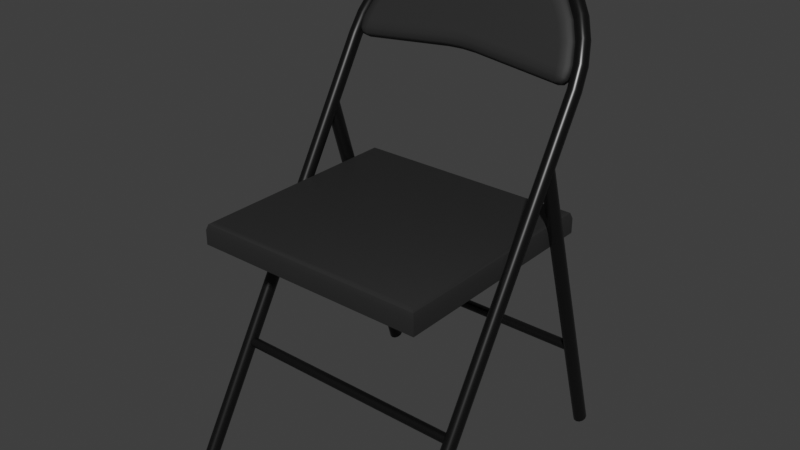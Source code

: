 # Source: trombone.blend  (saved by Blender 2.91.10; exported with 4.5.12 LTS)
import bpy
from mathutils import Matrix  # noqa: F401  (used for matrix-valued properties, if any)

bpy.ops.wm.read_factory_settings(use_empty=True)
scene = bpy.context.scene
scene.name = 'Scene'

# ---- collections
col_geometry = bpy.data.collections.new('Geometry'); scene.collection.children.link(col_geometry)
col_light = bpy.data.collections.new('Light'); scene.collection.children.link(col_light)
col_camera = bpy.data.collections.new('Camera'); scene.collection.children.link(col_camera)

# ---- materials (node trees are filled in below, after node groups)
mat_chair_top = bpy.data.materials.new('chair_top')
mat_chair_top.use_transparent_shadow = False
mat_chair_frame = bpy.data.materials.new('chair_frame')
mat_chair_frame.use_transparent_shadow = False

# ---- node groups
ng_auto_smooth = bpy.data.node_groups.new('Auto Smooth', 'GeometryNodeTree')
_s = ng_auto_smooth.interface.new_socket(name='Geometry', in_out='OUTPUT', socket_type='NodeSocketGeometry')
_s = ng_auto_smooth.interface.new_socket(name='Geometry', in_out='INPUT', socket_type='NodeSocketGeometry')
_s = ng_auto_smooth.interface.new_socket(name='Angle', in_out='INPUT', socket_type='NodeSocketFloat')
_s.subtype = 'ANGLE'
_s.min_value = 0.0
_s.max_value = 3.142
ng_auto_smooth.is_modifier = True
_N = ng_auto_smooth.nodes; _L = ng_auto_smooth.links
n0 = _N.new('NodeGroupOutput'); n0.name = 'Group Output'; n0.location = (480, -100)
n1 = _N.new('NodeGroupInput'); n1.name = 'Group Input'; n1.location = (-420, -300)
n2 = _N.new('NodeGroupInput'); n2.name = 'Group Input.001'; n2.location = (-60, -100)
n3 = _N.new('GeometryNodeSetShadeSmooth'); n3.name = 'Set Shade Smooth'; n3.location = (120, -100)
n3.domain = 'EDGE'
n4 = _N.new('GeometryNodeSetShadeSmooth'); n4.name = 'Set Shade Smooth.001'; n4.location = (300, -100)
n5 = _N.new('GeometryNodeInputMeshEdgeAngle'); n5.name = 'Edge Angle'; n5.location = (-420, -220)
n6 = _N.new('GeometryNodeInputEdgeSmooth'); n6.name = 'Is Edge Smooth'; n6.location = (-60, -160)
n7 = _N.new('GeometryNodeInputShadeSmooth'); n7.name = 'Is Face Smooth'; n7.location = (-240, -340)
n8 = _N.new('FunctionNodeBooleanMath'); n8.name = 'Boolean Math'; n8.location = (-60, -220)
n9 = _N.new('FunctionNodeCompare'); n9.name = 'Compare'; n9.location = (-240, -180)
n9.operation = 'LESS_EQUAL'
_L.new(n5.outputs[0], n9.inputs[0])
_L.new(n4.outputs[0], n0.inputs[0])
_L.new(n1.outputs[1], n9.inputs[1])
_L.new(n9.outputs[0], n8.inputs[0])
_L.new(n7.outputs[0], n8.inputs[1])
_L.new(n2.outputs[0], n3.inputs[0])
_L.new(n6.outputs[0], n3.inputs[1])
_L.new(n3.outputs[0], n4.inputs[0])
_L.new(n8.outputs[0], n3.inputs[2])
n0.is_active_output = True

# ---- material node trees
mat_chair_top.use_nodes = True; mat_chair_top.node_tree.nodes.clear()
_N = mat_chair_top.node_tree.nodes; _L = mat_chair_top.node_tree.links
n0 = _N.new('ShaderNodeBsdfPrincipled'); n0.name = 'Principled BSDF'; n0.location = (10, 300)
n0.distribution = 'GGX'
n0.subsurface_method = 'BURLEY'
n0.inputs[0].default_value = (0.01382, 0.01382, 0.01382, 1.0)
n0.inputs[2].default_value = 0.6852
n0.inputs[3].default_value = 1.45
n0.inputs[27].default_value = (0.0, 0.0, 0.0, 1.0)
n0.inputs[28].default_value = 1.0
n1 = _N.new('ShaderNodeOutputMaterial'); n1.name = 'Material Output'; n1.location = (300, 300)
_L.new(n0.outputs[0], n1.inputs[0])
n1.is_active_output = True
mat_chair_frame.use_nodes = True; mat_chair_frame.node_tree.nodes.clear()
_N = mat_chair_frame.node_tree.nodes; _L = mat_chair_frame.node_tree.links
n0 = _N.new('ShaderNodeBsdfPrincipled'); n0.name = 'Principled BSDF'; n0.location = (10, 300)
n0.distribution = 'GGX'
n0.subsurface_method = 'BURLEY'
n0.inputs[0].default_value = (0.003935, 0.003935, 0.003935, 1.0)
n0.inputs[2].default_value = 0.3056
n0.inputs[3].default_value = 1.45
n0.inputs[27].default_value = (0.0, 0.0, 0.0, 1.0)
n0.inputs[28].default_value = 1.0
n1 = _N.new('ShaderNodeOutputMaterial'); n1.name = 'Material Output'; n1.location = (300, 300)
_L.new(n0.outputs[0], n1.inputs[0])
n1.is_active_output = True

# ---- world
world_world = bpy.data.worlds.new('World'); scene.world = world_world
world_world.use_nodes = True; world_world.node_tree.nodes.clear()
_N = world_world.node_tree.nodes; _L = world_world.node_tree.links
n0 = _N.new('ShaderNodeOutputWorld'); n0.name = 'World Output'; n0.location = (300, 300)
n1 = _N.new('ShaderNodeTexCoord'); n1.name = 'Texture Coordinate'; n1.location = (-881, 351)
n2 = _N.new('ShaderNodeMapping'); n2.name = 'Mapping'; n2.location = (-681, 368)
n2.width = 240
n3 = _N.new('ShaderNodeTexEnvironment'); n3.name = 'Environment Texture'; n3.location = (-381, 339)
n4 = _N.new('ShaderNodeBackground'); n4.name = 'Background'; n4.location = (10, 300)
n4.inputs[0].default_value = (0.04203, 0.04203, 0.04203, 1.0)
_L.new(n4.outputs[0], n0.inputs[0])
_L.new(n2.outputs[0], n3.inputs[0])
_L.new(n1.outputs[0], n2.inputs[0])
n0.is_active_output = True
world_world.color = (0.05088, 0.05088, 0.05088)
world_world.use_sun_shadow = False
world_world.sun_shadow_jitter_overblur = 0.0

# ---- meshes
me_cube_001 = bpy.data.meshes.new('Cube.001')
me_cube_001.from_pydata([(-0.4696, -0.5643, -0.0528), (-0.4696, 0.4229, -0.0528), (0.4696, -0.5643, -0.0528), (0.4696, 0.4229, -0.0528), (-0.4445, -0.5392, 0.04543), (-0.4696, -0.5643, 0.01064), (-0.4623, -0.5569, 0.03524), (-0.4445, 0.3977, 0.04543), (-0.4696, 0.4229, 0.01064), (-0.4623, 0.4155, 0.03524), (0.4445, -0.5392, 0.04543), (0.4696, -0.5643, 0.01064), (0.4623, -0.5569, 0.03524), (0.4445, 0.3977, 0.04543), (0.4696, 0.4229, 0.01064), (0.4623, 0.4155, 0.03524)], [], [(13, 7, 4, 10), (3, 14, 11, 2), (0, 5, 8, 1), (1, 3, 2, 0), (1, 8, 14, 3), (4, 7, 9, 6), (6, 9, 8, 5), (7, 13, 15, 9), (9, 15, 14, 8), (13, 10, 12, 15), (15, 12, 11, 14), (10, 4, 6, 12), (12, 6, 5, 11), (2, 11, 5, 0)])
me_cube_001.polygons.foreach_set('use_smooth', [True] * 14)
_uv = me_cube_001.uv_layers.new(name='UVMap')
_uv.uv.foreach_set('vector', [0.6317, 0.5057, 0.8683, 0.5057, 0.8683, 0.7443, 0.6317, 0.7443, 0.375, 0.5, 0.5365, 0.5, 0.5365, 0.75, 0.375, 0.75, 0.375, 0.0, 0.5365, 0.0, 0.5365, 0.25, 0.375, 0.25, 0.125, 0.5, 0.375, 0.5, 0.375, 0.75, 0.125, 0.75, 0.375, 0.25, 0.5365, 0.25, 0.5365, 0.5, 0.375, 0.5, 0.8683, 0.7443, 0.8683, 0.5057, 0.875, 0.5017, 0.875, 0.7483, 0.625, 0.001665, 0.625, 0.2483, 0.5365, 0.25, 0.5365, 0.0, 0.8683, 0.5057, 0.6317, 0.5057, 0.627, 0.5, 0.873, 0.5, 0.625, 0.252, 0.625, 0.498, 0.5365, 0.5, 0.5365, 0.25, 0.6317, 0.5057, 0.6317, 0.7443, 0.625, 0.7483, 0.625, 0.5017, 0.625, 0.5017, 0.625, 0.7483, 0.5365, 0.75, 0.5365, 0.5, 0.6317, 0.7443, 0.8683, 0.7443, 0.873, 0.75, 0.627, 0.75, 0.625, 0.752, 0.625, 0.998, 0.5365, 1.0, 0.5365, 0.75, 0.375, 0.75, 0.5365, 0.75, 0.5365, 1.0, 0.375, 1.0])
me_cube_001.materials.append(mat_chair_top)
me_cube_001.use_remesh_fix_poles = True
me_cube_001.use_remesh_preserve_attributes = False
me_cube_001.use_mirror_vertex_groups = False
me_cube_001.update()
me_cylinder_003 = bpy.data.meshes.new('Cylinder.003')
me_cylinder_003.from_pydata([(0.6116, 0.02513, -1.207), (0.6274, 0.02087, -1.207), (0.6391, 0.00926, -1.207), (0.6433, -0.006606, -1.207), (0.6391, -0.02247, -1.207), (0.6274, -0.03409, -1.207), (0.6116, -0.03834, -1.207), (0.5957, -0.03409, -1.207), (0.5841, -0.02247, -1.207), (0.5798, -0.006606, -1.207), (0.5841, 0.00926, -1.207), (0.5957, 0.02087, -1.207), (0.5841, 0.00926, 0.6642), (0.6116, 0.02513, 0.6642), (0.6274, 0.02087, 0.6642), (0.6391, 0.00926, 0.6642), (0.6116, -0.03834, 0.6642), (0.5957, 0.02087, 0.6642), (0.6433, -0.006606, 0.6642), (0.6391, -0.02247, 0.6642), (0.6274, -0.03409, 0.6642), (0.5957, -0.03409, 0.6642), (0.5841, -0.02247, 0.6642), (0.5798, -0.006606, 0.6642), (0.6026, 0.02338, 0.7569), (0.6181, 0.01907, 0.7599), (0.6295, 0.007417, 0.7622), (0.6336, -0.008464, 0.763), (0.6293, -0.02431, 0.7622), (0.6179, -0.03589, 0.7599), (0.6023, -0.04008, 0.7568), (0.5868, -0.03577, 0.7537), (0.5754, -0.02411, 0.7515), (0.5713, -0.008232, 0.7507), (0.5756, 0.007618, 0.7515), (0.587, 0.01919, 0.7538), (0.5757, 0.02171, 0.846), (0.5903, 0.01734, 0.852), (0.6009, 0.005644, 0.8564), (0.6047, -0.01025, 0.8581), (0.6007, -0.02609, 0.8564), (0.5899, -0.03762, 0.8519), (0.5752, -0.04175, 0.8459), (0.5606, -0.03739, 0.8398), (0.5499, -0.02569, 0.8354), (0.5461, -0.009795, 0.8338), (0.5501, 0.00604, 0.8354), (0.561, 0.01757, 0.8399), (0.5319, 0.02016, 0.9281), (0.545, 0.01575, 0.9369), (0.5546, 0.00401, 0.9433), (0.5579, -0.0119, 0.9456), (0.5542, -0.02772, 0.9432), (0.5444, -0.03921, 0.9367), (0.5312, -0.0433, 0.9279), (0.5181, -0.03888, 0.9191), (0.5085, -0.02715, 0.9127), (0.5052, -0.01124, 0.9104), (0.5089, 0.004584, 0.9128), (0.5186, 0.01608, 0.9193), (0.4729, 0.01881, 1.0), (0.4841, 0.01435, 1.011), (0.4921, 0.002578, 1.019), (0.4949, -0.01334, 1.022), (0.4917, -0.02915, 1.019), (0.4833, -0.04061, 1.011), (0.4721, -0.04465, 0.9998), (0.4609, -0.04019, 0.9886), (0.4528, -0.02842, 0.9804), (0.45, -0.0125, 0.9775), (0.4533, 0.003308, 0.9806), (0.4616, 0.01477, 0.9889), (0.401, 0.01769, 1.059), (0.4098, 0.0132, 1.072), (0.416, 0.001402, 1.082), (0.4182, -0.01453, 1.085), (0.4155, -0.03032, 1.082), (0.4089, -0.04176, 1.072), (0.4, -0.04576, 1.059), (0.3913, -0.04126, 1.046), (0.385, -0.02947, 1.036), (0.3829, -0.01354, 1.033), (0.3855, 0.002261, 1.036), (0.3921, 0.01369, 1.046), (0.319, 0.01687, 1.103), (0.325, 0.01234, 1.118), (0.3292, 0.0005276, 1.128), (0.3306, -0.01541, 1.132), (0.3287, -0.0312, 1.128), (0.324, -0.04261, 1.117), (0.3179, -0.04658, 1.102), (0.3119, -0.04206, 1.088), (0.3076, -0.03024, 1.077), (0.3063, -0.01431, 1.074), (0.3082, 0.001482, 1.078), (0.3128, 0.01289, 1.089), (0.2299, 0.01636, 1.13), (0.2329, 0.01181, 1.146), (0.235, -1.124e-05, 1.157), (0.2355, -0.01595, 1.161), (0.2344, -0.03173, 1.157), (0.2319, -0.04313, 1.145), (0.2288, -0.04709, 1.129), (0.2257, -0.04255, 1.114), (0.2237, -0.03072, 1.103), (0.2232, -0.01478, 1.099), (0.2243, 0.001002, 1.103), (0.2268, 0.0124, 1.115), (0.1373, 0.01618, 1.14), (0.1372, 0.01163, 1.155), (0.137, -0.000194, 1.167), (0.1367, -0.01613, 1.171), (0.1364, -0.03191, 1.166), (0.1362, -0.04331, 1.154), (0.1361, -0.04726, 1.138), (0.1362, -0.04271, 1.123), (0.1364, -0.03088, 1.111), (0.1367, -0.01494, 1.107), (0.137, 0.0008395, 1.112), (0.1372, 0.01223, 1.124), (-0.6116, 0.02513, -1.207), (-0.6274, 0.02087, -1.207), (-0.6391, 0.00926, -1.207), (-0.6433, -0.006606, -1.207), (-0.6391, -0.02247, -1.207), (-0.6274, -0.03409, -1.207), (-0.6116, -0.03834, -1.207), (-0.5957, -0.03409, -1.207), (-0.5841, -0.02247, -1.207), (-0.5798, -0.006606, -1.207), (-0.5841, 0.00926, -1.207), (-0.5957, 0.02087, -1.207), (-0.5841, 0.00926, 0.6642), (-0.6116, 0.02513, 0.6642), (-0.6274, 0.02087, 0.6642), (-0.6391, 0.00926, 0.6642), (-0.6116, -0.03834, 0.6642), (-0.5957, 0.02087, 0.6642), (-0.6433, -0.006606, 0.6642), (-0.6391, -0.02247, 0.6642), (-0.6274, -0.03409, 0.6642), (-0.5957, -0.03409, 0.6642), (-0.5841, -0.02247, 0.6642), (-0.5798, -0.006606, 0.6642), (-0.6026, 0.02338, 0.7569), (-0.6181, 0.01907, 0.7599), (-0.6295, 0.007417, 0.7622), (-0.6336, -0.008464, 0.763), (-0.6293, -0.02431, 0.7622), (-0.6179, -0.03589, 0.7599), (-0.6023, -0.04008, 0.7568), (-0.5868, -0.03577, 0.7537), (-0.5754, -0.02411, 0.7515), (-0.5713, -0.008232, 0.7507), (-0.5756, 0.007618, 0.7515), (-0.587, 0.01919, 0.7538), (-0.5757, 0.02171, 0.846), (-0.5903, 0.01734, 0.852), (-0.6009, 0.005644, 0.8564), (-0.6047, -0.01025, 0.8581), (-0.6007, -0.02609, 0.8564), (-0.5899, -0.03762, 0.8519), (-0.5752, -0.04175, 0.8459), (-0.5606, -0.03739, 0.8398), (-0.5499, -0.02569, 0.8354), (-0.5461, -0.009795, 0.8338), (-0.5501, 0.00604, 0.8354), (-0.561, 0.01757, 0.8399), (-0.5319, 0.02016, 0.9281), (-0.545, 0.01575, 0.9369), (-0.5546, 0.00401, 0.9433), (-0.5579, -0.0119, 0.9456), (-0.5542, -0.02772, 0.9432), (-0.5444, -0.03921, 0.9367), (-0.5312, -0.0433, 0.9279), (-0.5181, -0.03888, 0.9191), (-0.5085, -0.02715, 0.9127), (-0.5052, -0.01124, 0.9104), (-0.5089, 0.004584, 0.9128), (-0.5186, 0.01608, 0.9193), (-0.4729, 0.01881, 1.0), (-0.4841, 0.01435, 1.011), (-0.4921, 0.002578, 1.019), (-0.4949, -0.01334, 1.022), (-0.4917, -0.02915, 1.019), (-0.4833, -0.04061, 1.011), (-0.4721, -0.04465, 0.9998), (-0.4609, -0.04019, 0.9886), (-0.4528, -0.02842, 0.9804), (-0.45, -0.0125, 0.9775), (-0.4533, 0.003308, 0.9806), (-0.4616, 0.01477, 0.9889), (-0.401, 0.01769, 1.059), (-0.4098, 0.0132, 1.072), (-0.416, 0.001402, 1.082), (-0.4182, -0.01453, 1.085), (-0.4155, -0.03032, 1.082), (-0.4089, -0.04176, 1.072), (-0.4, -0.04576, 1.059), (-0.3913, -0.04126, 1.046), (-0.385, -0.02947, 1.036), (-0.3829, -0.01354, 1.033), (-0.3855, 0.002261, 1.036), (-0.3921, 0.01369, 1.046), (-0.319, 0.01687, 1.103), (-0.325, 0.01234, 1.118), (-0.3292, 0.0005276, 1.128), (-0.3306, -0.01541, 1.132), (-0.3287, -0.0312, 1.128), (-0.324, -0.04261, 1.117), (-0.3179, -0.04658, 1.102), (-0.3119, -0.04206, 1.088), (-0.3076, -0.03024, 1.077), (-0.3063, -0.01431, 1.074), (-0.3082, 0.001482, 1.078), (-0.3128, 0.01289, 1.089), (-0.2299, 0.01636, 1.13), (-0.2329, 0.01181, 1.146), (-0.235, -1.124e-05, 1.157), (-0.2355, -0.01595, 1.161), (-0.2344, -0.03173, 1.157), (-0.2319, -0.04313, 1.145), (-0.2288, -0.04709, 1.129), (-0.2257, -0.04255, 1.114), (-0.2237, -0.03072, 1.103), (-0.2232, -0.01478, 1.099), (-0.2243, 0.001002, 1.103), (-0.2268, 0.0124, 1.115), (-0.1373, 0.01618, 1.14), (-0.1372, 0.01163, 1.155), (-0.137, -0.000194, 1.167), (-0.1367, -0.01613, 1.171), (-0.1364, -0.03191, 1.166), (-0.1362, -0.04331, 1.154), (-0.1361, -0.04726, 1.138), (-0.1362, -0.04271, 1.123), (-0.1364, -0.03088, 1.111), (-0.1367, -0.01494, 1.107), (-0.137, 0.0008395, 1.112), (-0.1372, 0.01223, 1.124), (0.0, 0.01163, 1.155), (0.0, 0.01618, 1.14), (0.0, -0.000194, 1.167), (0.0, -0.01613, 1.171), (0.0, -0.03191, 1.166), (0.0, -0.04331, 1.154), (0.0, -0.04726, 1.138), (0.0, -0.04271, 1.123), (0.0, -0.03088, 1.111), (0.0, -0.01494, 1.107), (0.0, 0.0008395, 1.112), (0.0, 0.01223, 1.124), (0.6285, 0.01135, -0.6864), (-0.6285, 0.01135, -0.6864), (0.6285, 0.003416, -0.6786), (-0.6285, 0.003416, -0.6786), (0.6285, -0.007325, -0.6759), (-0.6285, -0.007325, -0.6759), (0.6285, -0.018, -0.6789), (-0.6285, -0.018, -0.6789), (0.6285, -0.02574, -0.6868), (-0.6285, -0.02574, -0.6868), (0.6285, -0.02847, -0.6976), (-0.6285, -0.02847, -0.6976), (0.6285, -0.02547, -0.7083), (-0.6285, -0.02547, -0.7083), (0.6285, -0.01754, -0.716), (-0.6285, -0.01754, -0.716), (0.6285, -0.006795, -0.7187), (-0.6285, -0.006795, -0.7187), (0.6285, 0.003875, -0.7157), (-0.6285, 0.003876, -0.7157), (0.6285, 0.01162, -0.7078), (-0.6285, 0.01162, -0.7078), (0.6285, 0.01435, -0.6971), (-0.6285, 0.01435, -0.6971)], [], [(0, 13, 14, 1), (1, 14, 15, 2), (2, 15, 18, 3), (3, 18, 19, 4), (4, 19, 20, 5), (5, 20, 16, 6), (6, 16, 21, 7), (7, 21, 22, 8), (8, 22, 23, 9), (9, 23, 12, 10), (10, 12, 17, 11), (11, 17, 13, 0), (0, 1, 2, 3, 4, 5, 6, 7, 8, 9, 10, 11), (22, 21, 31, 32), (25, 24, 36, 37), (20, 19, 28, 29), (13, 17, 35, 24), (15, 14, 25, 26), (23, 22, 32, 33), (16, 20, 29, 30), (18, 15, 26, 27), (12, 23, 33, 34), (21, 16, 30, 31), (19, 18, 27, 28), (17, 12, 34, 35), (14, 13, 24, 25), (47, 46, 58, 59), (32, 31, 43, 44), (29, 28, 40, 41), (24, 35, 47, 36), (26, 25, 37, 38), (33, 32, 44, 45), (30, 29, 41, 42), (27, 26, 38, 39), (34, 33, 45, 46), (31, 30, 42, 43), (28, 27, 39, 40), (35, 34, 46, 47), (52, 51, 63, 64), (37, 36, 48, 49), (44, 43, 55, 56), (41, 40, 52, 53), (36, 47, 59, 48), (38, 37, 49, 50), (45, 44, 56, 57), (42, 41, 53, 54), (39, 38, 50, 51), (46, 45, 57, 58), (43, 42, 54, 55), (40, 39, 51, 52), (64, 63, 75, 76), (59, 58, 70, 71), (49, 48, 60, 61), (56, 55, 67, 68), (53, 52, 64, 65), (48, 59, 71, 60), (50, 49, 61, 62), (57, 56, 68, 69), (54, 53, 65, 66), (51, 50, 62, 63), (58, 57, 69, 70), (55, 54, 66, 67), (79, 78, 90, 91), (71, 70, 82, 83), (61, 60, 72, 73), (68, 67, 79, 80), (65, 64, 76, 77), (60, 71, 83, 72), (62, 61, 73, 74), (69, 68, 80, 81), (66, 65, 77, 78), (63, 62, 74, 75), (70, 69, 81, 82), (67, 66, 78, 79), (91, 90, 102, 103), (76, 75, 87, 88), (83, 82, 94, 95), (73, 72, 84, 85), (80, 79, 91, 92), (77, 76, 88, 89), (72, 83, 95, 84), (74, 73, 85, 86), (81, 80, 92, 93), (78, 77, 89, 90), (75, 74, 86, 87), (82, 81, 93, 94), (106, 105, 117, 118), (88, 87, 99, 100), (95, 94, 106, 107), (85, 84, 96, 97), (92, 91, 103, 104), (89, 88, 100, 101), (84, 95, 107, 96), (86, 85, 97, 98), (93, 92, 104, 105), (90, 89, 101, 102), (87, 86, 98, 99), (94, 93, 105, 106), (111, 110, 242, 243), (103, 102, 114, 115), (100, 99, 111, 112), (107, 106, 118, 119), (97, 96, 108, 109), (104, 103, 115, 116), (101, 100, 112, 113), (96, 107, 119, 108), (98, 97, 109, 110), (105, 104, 116, 117), (102, 101, 113, 114), (99, 98, 110, 111), (118, 117, 249, 250), (115, 114, 246, 247), (112, 111, 243, 244), (119, 118, 250, 251), (109, 108, 241, 240), (116, 115, 247, 248), (113, 112, 244, 245), (108, 119, 251, 241), (110, 109, 240, 242), (117, 116, 248, 249), (114, 113, 245, 246), (120, 121, 134, 133), (121, 122, 135, 134), (122, 123, 138, 135), (123, 124, 139, 138), (124, 125, 140, 139), (125, 126, 136, 140), (126, 127, 141, 136), (127, 128, 142, 141), (128, 129, 143, 142), (129, 130, 132, 143), (130, 131, 137, 132), (131, 120, 133, 137), (120, 131, 130, 129, 128, 127, 126, 125, 124, 123, 122, 121), (142, 152, 151, 141), (145, 157, 156, 144), (140, 149, 148, 139), (133, 144, 155, 137), (135, 146, 145, 134), (143, 153, 152, 142), (136, 150, 149, 140), (138, 147, 146, 135), (132, 154, 153, 143), (141, 151, 150, 136), (139, 148, 147, 138), (137, 155, 154, 132), (134, 145, 144, 133), (167, 179, 178, 166), (152, 164, 163, 151), (149, 161, 160, 148), (144, 156, 167, 155), (146, 158, 157, 145), (153, 165, 164, 152), (150, 162, 161, 149), (147, 159, 158, 146), (154, 166, 165, 153), (151, 163, 162, 150), (148, 160, 159, 147), (155, 167, 166, 154), (172, 184, 183, 171), (157, 169, 168, 156), (164, 176, 175, 163), (161, 173, 172, 160), (156, 168, 179, 167), (158, 170, 169, 157), (165, 177, 176, 164), (162, 174, 173, 161), (159, 171, 170, 158), (166, 178, 177, 165), (163, 175, 174, 162), (160, 172, 171, 159), (184, 196, 195, 183), (179, 191, 190, 178), (169, 181, 180, 168), (176, 188, 187, 175), (173, 185, 184, 172), (168, 180, 191, 179), (170, 182, 181, 169), (177, 189, 188, 176), (174, 186, 185, 173), (171, 183, 182, 170), (178, 190, 189, 177), (175, 187, 186, 174), (199, 211, 210, 198), (191, 203, 202, 190), (181, 193, 192, 180), (188, 200, 199, 187), (185, 197, 196, 184), (180, 192, 203, 191), (182, 194, 193, 181), (189, 201, 200, 188), (186, 198, 197, 185), (183, 195, 194, 182), (190, 202, 201, 189), (187, 199, 198, 186), (211, 223, 222, 210), (196, 208, 207, 195), (203, 215, 214, 202), (193, 205, 204, 192), (200, 212, 211, 199), (197, 209, 208, 196), (192, 204, 215, 203), (194, 206, 205, 193), (201, 213, 212, 200), (198, 210, 209, 197), (195, 207, 206, 194), (202, 214, 213, 201), (226, 238, 237, 225), (208, 220, 219, 207), (215, 227, 226, 214), (205, 217, 216, 204), (212, 224, 223, 211), (209, 221, 220, 208), (204, 216, 227, 215), (206, 218, 217, 205), (213, 225, 224, 212), (210, 222, 221, 209), (207, 219, 218, 206), (214, 226, 225, 213), (231, 243, 242, 230), (223, 235, 234, 222), (220, 232, 231, 219), (227, 239, 238, 226), (217, 229, 228, 216), (224, 236, 235, 223), (221, 233, 232, 220), (216, 228, 239, 227), (218, 230, 229, 217), (225, 237, 236, 224), (222, 234, 233, 221), (219, 231, 230, 218), (240, 242, 243, 244, 245, 246, 247, 248, 249, 250, 251, 241), (238, 250, 249, 237), (235, 247, 246, 234), (232, 244, 243, 231), (239, 251, 250, 238), (229, 240, 241, 228), (236, 248, 247, 235), (233, 245, 244, 232), (228, 241, 251, 239), (230, 242, 240, 229), (237, 249, 248, 236), (234, 246, 245, 233), (252, 253, 255, 254), (254, 255, 257, 256), (256, 257, 259, 258), (258, 259, 261, 260), (260, 261, 263, 262), (262, 263, 265, 264), (264, 265, 267, 266), (266, 267, 269, 268), (268, 269, 271, 270), (270, 271, 273, 272), (272, 273, 275, 274), (274, 275, 253, 252)])
me_cylinder_003.polygons.foreach_set('use_smooth', [True] * 255)
_uv = me_cylinder_003.uv_layers.new(name='UVMap')
_uv.uv.foreach_set('vector', [1.0, 0.5, 1.0, 1.0, 0.9167, 1.0, 0.9167, 0.5, 0.9167, 0.5, 0.9167, 1.0, 0.8333, 1.0, 0.8333, 0.5, 0.8333, 0.5, 0.8333, 1.0, 0.75, 1.0, 0.75, 0.5, 0.75, 0.5, 0.75, 1.0, 0.6667, 1.0, 0.6667, 0.5, 0.6667, 0.5, 0.6667, 1.0, 0.5833, 1.0, 0.5833, 0.5, 0.5833, 0.5, 0.5833, 1.0, 0.5, 1.0, 0.5, 0.5, 0.5, 0.5, 0.5, 1.0, 0.4167, 1.0, 0.4167, 0.5, 0.4167, 0.5, 0.4167, 1.0, 0.3333, 1.0, 0.3333, 0.5, 0.3333, 0.5, 0.3333, 1.0, 0.25, 1.0, 0.25, 0.5, 0.25, 0.5, 0.25, 1.0, 0.1667, 1.0, 0.1667, 0.5, 0.1667, 0.5, 0.1667, 1.0, 0.08333, 1.0, 0.08333, 0.5, 0.08333, 0.5, 0.08333, 1.0, 7.451e-08, 1.0, 7.451e-08, 0.5, 0.75, 0.49, 0.87, 0.4578, 0.9578, 0.37, 0.99, 0.25, 0.9578, 0.13, 0.87, 0.04215, 0.75, 0.01, 0.63, 0.04215, 0.5422, 0.13, 0.51, 0.25, 0.5422, 0.37, 0.63, 0.4578, 0.3333, 1.0, 0.4167, 1.0, 0.4167, 1.0, 0.3333, 1.0, 0.9167, 1.0, 1.0, 1.0, 1.0, 1.0, 0.9167, 1.0, 0.5833, 1.0, 0.6667, 1.0, 0.6667, 1.0, 0.5833, 1.0, 7.451e-08, 1.0, 0.08333, 1.0, 0.08333, 1.0, 7.451e-08, 1.0, 0.8333, 1.0, 0.9167, 1.0, 0.9167, 1.0, 0.8333, 1.0, 0.25, 1.0, 0.3333, 1.0, 0.3333, 1.0, 0.25, 1.0, 0.5, 1.0, 0.5833, 1.0, 0.5833, 1.0, 0.5, 1.0, 0.75, 1.0, 0.8333, 1.0, 0.8333, 1.0, 0.75, 1.0, 0.1667, 1.0, 0.25, 1.0, 0.25, 1.0, 0.1667, 1.0, 0.4167, 1.0, 0.5, 1.0, 0.5, 1.0, 0.4167, 1.0, 0.6667, 1.0, 0.75, 1.0, 0.75, 1.0, 0.6667, 1.0, 0.08333, 1.0, 0.1667, 1.0, 0.1667, 1.0, 0.08333, 1.0, 0.9167, 1.0, 1.0, 1.0, 1.0, 1.0, 0.9167, 1.0, 0.08333, 1.0, 0.1667, 1.0, 0.1667, 1.0, 0.08333, 1.0, 0.3333, 1.0, 0.4167, 1.0, 0.4167, 1.0, 0.3333, 1.0, 0.5833, 1.0, 0.6667, 1.0, 0.6667, 1.0, 0.5833, 1.0, 7.451e-08, 1.0, 0.08333, 1.0, 0.08333, 1.0, 7.451e-08, 1.0, 0.8333, 1.0, 0.9167, 1.0, 0.9167, 1.0, 0.8333, 1.0, 0.25, 1.0, 0.3333, 1.0, 0.3333, 1.0, 0.25, 1.0, 0.5, 1.0, 0.5833, 1.0, 0.5833, 1.0, 0.5, 1.0, 0.75, 1.0, 0.8333, 1.0, 0.8333, 1.0, 0.75, 1.0, 0.1667, 1.0, 0.25, 1.0, 0.25, 1.0, 0.1667, 1.0, 0.4167, 1.0, 0.5, 1.0, 0.5, 1.0, 0.4167, 1.0, 0.6667, 1.0, 0.75, 1.0, 0.75, 1.0, 0.6667, 1.0, 0.08333, 1.0, 0.1667, 1.0, 0.1667, 1.0, 0.08333, 1.0, 0.6667, 1.0, 0.75, 1.0, 0.75, 1.0, 0.6667, 1.0, 0.9167, 1.0, 1.0, 1.0, 1.0, 1.0, 0.9167, 1.0, 0.3333, 1.0, 0.4167, 1.0, 0.4167, 1.0, 0.3333, 1.0, 0.5833, 1.0, 0.6667, 1.0, 0.6667, 1.0, 0.5833, 1.0, 7.451e-08, 1.0, 0.08333, 1.0, 0.08333, 1.0, 7.451e-08, 1.0, 0.8333, 1.0, 0.9167, 1.0, 0.9167, 1.0, 0.8333, 1.0, 0.25, 1.0, 0.3333, 1.0, 0.3333, 1.0, 0.25, 1.0, 0.5, 1.0, 0.5833, 1.0, 0.5833, 1.0, 0.5, 1.0, 0.75, 1.0, 0.8333, 1.0, 0.8333, 1.0, 0.75, 1.0, 0.1667, 1.0, 0.25, 1.0, 0.25, 1.0, 0.1667, 1.0, 0.4167, 1.0, 0.5, 1.0, 0.5, 1.0, 0.4167, 1.0, 0.6667, 1.0, 0.75, 1.0, 0.75, 1.0, 0.6667, 1.0, 0.6667, 1.0, 0.75, 1.0, 0.75, 1.0, 0.6667, 1.0, 0.08333, 1.0, 0.1667, 1.0, 0.1667, 1.0, 0.08333, 1.0, 0.9167, 1.0, 1.0, 1.0, 1.0, 1.0, 0.9167, 1.0, 0.3333, 1.0, 0.4167, 1.0, 0.4167, 1.0, 0.3333, 1.0, 0.5833, 1.0, 0.6667, 1.0, 0.6667, 1.0, 0.5833, 1.0, 7.451e-08, 1.0, 0.08333, 1.0, 0.08333, 1.0, 7.451e-08, 1.0, 0.8333, 1.0, 0.9167, 1.0, 0.9167, 1.0, 0.8333, 1.0, 0.25, 1.0, 0.3333, 1.0, 0.3333, 1.0, 0.25, 1.0, 0.5, 1.0, 0.5833, 1.0, 0.5833, 1.0, 0.5, 1.0, 0.75, 1.0, 0.8333, 1.0, 0.8333, 1.0, 0.75, 1.0, 0.1667, 1.0, 0.25, 1.0, 0.25, 1.0, 0.1667, 1.0, 0.4167, 1.0, 0.5, 1.0, 0.5, 1.0, 0.4167, 1.0, 0.4167, 1.0, 0.5, 1.0, 0.5, 1.0, 0.4167, 1.0, 0.08333, 1.0, 0.1667, 1.0, 0.1667, 1.0, 0.08333, 1.0, 0.9167, 1.0, 1.0, 1.0, 1.0, 1.0, 0.9167, 1.0, 0.3333, 1.0, 0.4167, 1.0, 0.4167, 1.0, 0.3333, 1.0, 0.5833, 1.0, 0.6667, 1.0, 0.6667, 1.0, 0.5833, 1.0, 7.451e-08, 1.0, 0.08333, 1.0, 0.08333, 1.0, 7.451e-08, 1.0, 0.8333, 1.0, 0.9167, 1.0, 0.9167, 1.0, 0.8333, 1.0, 0.25, 1.0, 0.3333, 1.0, 0.3333, 1.0, 0.25, 1.0, 0.5, 1.0, 0.5833, 1.0, 0.5833, 1.0, 0.5, 1.0, 0.75, 1.0, 0.8333, 1.0, 0.8333, 1.0, 0.75, 1.0, 0.1667, 1.0, 0.25, 1.0, 0.25, 1.0, 0.1667, 1.0, 0.4167, 1.0, 0.5, 1.0, 0.5, 1.0, 0.4167, 1.0, 0.4167, 1.0, 0.5, 1.0, 0.5, 1.0, 0.4167, 1.0, 0.6667, 1.0, 0.75, 1.0, 0.75, 1.0, 0.6667, 1.0, 0.08333, 1.0, 0.1667, 1.0, 0.1667, 1.0, 0.08333, 1.0, 0.9167, 1.0, 1.0, 1.0, 1.0, 1.0, 0.9167, 1.0, 0.3333, 1.0, 0.4167, 1.0, 0.4167, 1.0, 0.3333, 1.0, 0.5833, 1.0, 0.6667, 1.0, 0.6667, 1.0, 0.5833, 1.0, 7.451e-08, 1.0, 0.08333, 1.0, 0.08333, 1.0, 7.451e-08, 1.0, 0.8333, 1.0, 0.9167, 1.0, 0.9167, 1.0, 0.8333, 1.0, 0.25, 1.0, 0.3333, 1.0, 0.3333, 1.0, 0.25, 1.0, 0.5, 1.0, 0.5833, 1.0, 0.5833, 1.0, 0.5, 1.0, 0.75, 1.0, 0.8333, 1.0, 0.8333, 1.0, 0.75, 1.0, 0.1667, 1.0, 0.25, 1.0, 0.25, 1.0, 0.1667, 1.0, 0.1667, 1.0, 0.25, 1.0, 0.25, 1.0, 0.1667, 1.0, 0.6667, 1.0, 0.75, 1.0, 0.75, 1.0, 0.6667, 1.0, 0.08333, 1.0, 0.1667, 1.0, 0.1667, 1.0, 0.08333, 1.0, 0.9167, 1.0, 1.0, 1.0, 1.0, 1.0, 0.9167, 1.0, 0.3333, 1.0, 0.4167, 1.0, 0.4167, 1.0, 0.3333, 1.0, 0.5833, 1.0, 0.6667, 1.0, 0.6667, 1.0, 0.5833, 1.0, 7.451e-08, 1.0, 0.08333, 1.0, 0.08333, 1.0, 7.451e-08, 1.0, 0.8333, 1.0, 0.9167, 1.0, 0.9167, 1.0, 0.8333, 1.0, 0.25, 1.0, 0.3333, 1.0, 0.3333, 1.0, 0.25, 1.0, 0.5, 1.0, 0.5833, 1.0, 0.5833, 1.0, 0.5, 1.0, 0.75, 1.0, 0.8333, 1.0, 0.8333, 1.0, 0.75, 1.0, 0.1667, 1.0, 0.25, 1.0, 0.25, 1.0, 0.1667, 1.0, 0.75, 1.0, 0.8333, 1.0, 0.8333, 1.0, 0.75, 1.0, 0.4167, 1.0, 0.5, 1.0, 0.5, 1.0, 0.4167, 1.0, 0.6667, 1.0, 0.75, 1.0, 0.75, 1.0, 0.6667, 1.0, 0.08333, 1.0, 0.1667, 1.0, 0.1667, 1.0, 0.08333, 1.0, 0.9167, 1.0, 1.0, 1.0, 1.0, 1.0, 0.9167, 1.0, 0.3333, 1.0, 0.4167, 1.0, 0.4167, 1.0, 0.3333, 1.0, 0.5833, 1.0, 0.6667, 1.0, 0.6667, 1.0, 0.5833, 1.0, 7.451e-08, 1.0, 0.08333, 1.0, 0.08333, 1.0, 7.451e-08, 1.0, 0.8333, 1.0, 0.9167, 1.0, 0.9167, 1.0, 0.8333, 1.0, 0.25, 1.0, 0.3333, 1.0, 0.3333, 1.0, 0.25, 1.0, 0.5, 1.0, 0.5833, 1.0, 0.5833, 1.0, 0.5, 1.0, 0.75, 1.0, 0.8333, 1.0, 0.8333, 1.0, 0.75, 1.0, 0.1667, 1.0, 0.25, 1.0, 0.25, 1.0, 0.1667, 1.0, 0.4167, 1.0, 0.5, 1.0, 0.5, 1.0, 0.4167, 1.0, 0.6667, 1.0, 0.75, 1.0, 0.75, 1.0, 0.6667, 1.0, 0.08333, 1.0, 0.1667, 1.0, 0.1667, 1.0, 0.08333, 1.0, 0.9167, 1.0, 1.0, 1.0, 1.0, 1.0, 0.9167, 1.0, 0.3333, 1.0, 0.4167, 1.0, 0.4167, 1.0, 0.3333, 1.0, 0.5833, 1.0, 0.6667, 1.0, 0.6667, 1.0, 0.5833, 1.0, 7.451e-08, 1.0, 0.08333, 1.0, 0.08333, 1.0, 7.451e-08, 1.0, 0.8333, 1.0, 0.9167, 1.0, 0.9167, 1.0, 0.8333, 1.0, 0.25, 1.0, 0.3333, 1.0, 0.3333, 1.0, 0.25, 1.0, 0.5, 1.0, 0.5833, 1.0, 0.5833, 1.0, 0.5, 1.0, 1.0, 0.5, 0.9167, 0.5, 0.9167, 1.0, 1.0, 1.0, 0.9167, 0.5, 0.8333, 0.5, 0.8333, 1.0, 0.9167, 1.0, 0.8333, 0.5, 0.75, 0.5, 0.75, 1.0, 0.8333, 1.0, 0.75, 0.5, 0.6667, 0.5, 0.6667, 1.0, 0.75, 1.0, 0.6667, 0.5, 0.5833, 0.5, 0.5833, 1.0, 0.6667, 1.0, 0.5833, 0.5, 0.5, 0.5, 0.5, 1.0, 0.5833, 1.0, 0.5, 0.5, 0.4167, 0.5, 0.4167, 1.0, 0.5, 1.0, 0.4167, 0.5, 0.3333, 0.5, 0.3333, 1.0, 0.4167, 1.0, 0.3333, 0.5, 0.25, 0.5, 0.25, 1.0, 0.3333, 1.0, 0.25, 0.5, 0.1667, 0.5, 0.1667, 1.0, 0.25, 1.0, 0.1667, 0.5, 0.08333, 0.5, 0.08333, 1.0, 0.1667, 1.0, 0.08333, 0.5, 7.451e-08, 0.5, 7.451e-08, 1.0, 0.08333, 1.0, 0.75, 0.49, 0.63, 0.4578, 0.5422, 0.37, 0.51, 0.25, 0.5422, 0.13, 0.63, 0.04215, 0.75, 0.01, 0.87, 0.04215, 0.9578, 0.13, 0.99, 0.25, 0.9578, 0.37, 0.87, 0.4578, 0.3333, 1.0, 0.3333, 1.0, 0.4167, 1.0, 0.4167, 1.0, 0.9167, 1.0, 0.9167, 1.0, 1.0, 1.0, 1.0, 1.0, 0.5833, 1.0, 0.5833, 1.0, 0.6667, 1.0, 0.6667, 1.0, 7.451e-08, 1.0, 7.451e-08, 1.0, 0.08333, 1.0, 0.08333, 1.0, 0.8333, 1.0, 0.8333, 1.0, 0.9167, 1.0, 0.9167, 1.0, 0.25, 1.0, 0.25, 1.0, 0.3333, 1.0, 0.3333, 1.0, 0.5, 1.0, 0.5, 1.0, 0.5833, 1.0, 0.5833, 1.0, 0.75, 1.0, 0.75, 1.0, 0.8333, 1.0, 0.8333, 1.0, 0.1667, 1.0, 0.1667, 1.0, 0.25, 1.0, 0.25, 1.0, 0.4167, 1.0, 0.4167, 1.0, 0.5, 1.0, 0.5, 1.0, 0.6667, 1.0, 0.6667, 1.0, 0.75, 1.0, 0.75, 1.0, 0.08333, 1.0, 0.08333, 1.0, 0.1667, 1.0, 0.1667, 1.0, 0.9167, 1.0, 0.9167, 1.0, 1.0, 1.0, 1.0, 1.0, 0.08333, 1.0, 0.08333, 1.0, 0.1667, 1.0, 0.1667, 1.0, 0.3333, 1.0, 0.3333, 1.0, 0.4167, 1.0, 0.4167, 1.0, 0.5833, 1.0, 0.5833, 1.0, 0.6667, 1.0, 0.6667, 1.0, 7.451e-08, 1.0, 7.451e-08, 1.0, 0.08333, 1.0, 0.08333, 1.0, 0.8333, 1.0, 0.8333, 1.0, 0.9167, 1.0, 0.9167, 1.0, 0.25, 1.0, 0.25, 1.0, 0.3333, 1.0, 0.3333, 1.0, 0.5, 1.0, 0.5, 1.0, 0.5833, 1.0, 0.5833, 1.0, 0.75, 1.0, 0.75, 1.0, 0.8333, 1.0, 0.8333, 1.0, 0.1667, 1.0, 0.1667, 1.0, 0.25, 1.0, 0.25, 1.0, 0.4167, 1.0, 0.4167, 1.0, 0.5, 1.0, 0.5, 1.0, 0.6667, 1.0, 0.6667, 1.0, 0.75, 1.0, 0.75, 1.0, 0.08333, 1.0, 0.08333, 1.0, 0.1667, 1.0, 0.1667, 1.0, 0.6667, 1.0, 0.6667, 1.0, 0.75, 1.0, 0.75, 1.0, 0.9167, 1.0, 0.9167, 1.0, 1.0, 1.0, 1.0, 1.0, 0.3333, 1.0, 0.3333, 1.0, 0.4167, 1.0, 0.4167, 1.0, 0.5833, 1.0, 0.5833, 1.0, 0.6667, 1.0, 0.6667, 1.0, 7.451e-08, 1.0, 7.451e-08, 1.0, 0.08333, 1.0, 0.08333, 1.0, 0.8333, 1.0, 0.8333, 1.0, 0.9167, 1.0, 0.9167, 1.0, 0.25, 1.0, 0.25, 1.0, 0.3333, 1.0, 0.3333, 1.0, 0.5, 1.0, 0.5, 1.0, 0.5833, 1.0, 0.5833, 1.0, 0.75, 1.0, 0.75, 1.0, 0.8333, 1.0, 0.8333, 1.0, 0.1667, 1.0, 0.1667, 1.0, 0.25, 1.0, 0.25, 1.0, 0.4167, 1.0, 0.4167, 1.0, 0.5, 1.0, 0.5, 1.0, 0.6667, 1.0, 0.6667, 1.0, 0.75, 1.0, 0.75, 1.0, 0.6667, 1.0, 0.6667, 1.0, 0.75, 1.0, 0.75, 1.0, 0.08333, 1.0, 0.08333, 1.0, 0.1667, 1.0, 0.1667, 1.0, 0.9167, 1.0, 0.9167, 1.0, 1.0, 1.0, 1.0, 1.0, 0.3333, 1.0, 0.3333, 1.0, 0.4167, 1.0, 0.4167, 1.0, 0.5833, 1.0, 0.5833, 1.0, 0.6667, 1.0, 0.6667, 1.0, 7.451e-08, 1.0, 7.451e-08, 1.0, 0.08333, 1.0, 0.08333, 1.0, 0.8333, 1.0, 0.8333, 1.0, 0.9167, 1.0, 0.9167, 1.0, 0.25, 1.0, 0.25, 1.0, 0.3333, 1.0, 0.3333, 1.0, 0.5, 1.0, 0.5, 1.0, 0.5833, 1.0, 0.5833, 1.0, 0.75, 1.0, 0.75, 1.0, 0.8333, 1.0, 0.8333, 1.0, 0.1667, 1.0, 0.1667, 1.0, 0.25, 1.0, 0.25, 1.0, 0.4167, 1.0, 0.4167, 1.0, 0.5, 1.0, 0.5, 1.0, 0.4167, 1.0, 0.4167, 1.0, 0.5, 1.0, 0.5, 1.0, 0.08333, 1.0, 0.08333, 1.0, 0.1667, 1.0, 0.1667, 1.0, 0.9167, 1.0, 0.9167, 1.0, 1.0, 1.0, 1.0, 1.0, 0.3333, 1.0, 0.3333, 1.0, 0.4167, 1.0, 0.4167, 1.0, 0.5833, 1.0, 0.5833, 1.0, 0.6667, 1.0, 0.6667, 1.0, 7.451e-08, 1.0, 7.451e-08, 1.0, 0.08333, 1.0, 0.08333, 1.0, 0.8333, 1.0, 0.8333, 1.0, 0.9167, 1.0, 0.9167, 1.0, 0.25, 1.0, 0.25, 1.0, 0.3333, 1.0, 0.3333, 1.0, 0.5, 1.0, 0.5, 1.0, 0.5833, 1.0, 0.5833, 1.0, 0.75, 1.0, 0.75, 1.0, 0.8333, 1.0, 0.8333, 1.0, 0.1667, 1.0, 0.1667, 1.0, 0.25, 1.0, 0.25, 1.0, 0.4167, 1.0, 0.4167, 1.0, 0.5, 1.0, 0.5, 1.0, 0.4167, 1.0, 0.4167, 1.0, 0.5, 1.0, 0.5, 1.0, 0.6667, 1.0, 0.6667, 1.0, 0.75, 1.0, 0.75, 1.0, 0.08333, 1.0, 0.08333, 1.0, 0.1667, 1.0, 0.1667, 1.0, 0.9167, 1.0, 0.9167, 1.0, 1.0, 1.0, 1.0, 1.0, 0.3333, 1.0, 0.3333, 1.0, 0.4167, 1.0, 0.4167, 1.0, 0.5833, 1.0, 0.5833, 1.0, 0.6667, 1.0, 0.6667, 1.0, 7.451e-08, 1.0, 7.451e-08, 1.0, 0.08333, 1.0, 0.08333, 1.0, 0.8333, 1.0, 0.8333, 1.0, 0.9167, 1.0, 0.9167, 1.0, 0.25, 1.0, 0.25, 1.0, 0.3333, 1.0, 0.3333, 1.0, 0.5, 1.0, 0.5, 1.0, 0.5833, 1.0, 0.5833, 1.0, 0.75, 1.0, 0.75, 1.0, 0.8333, 1.0, 0.8333, 1.0, 0.1667, 1.0, 0.1667, 1.0, 0.25, 1.0, 0.25, 1.0, 0.1667, 1.0, 0.1667, 1.0, 0.25, 1.0, 0.25, 1.0, 0.6667, 1.0, 0.6667, 1.0, 0.75, 1.0, 0.75, 1.0, 0.08333, 1.0, 0.08333, 1.0, 0.1667, 1.0, 0.1667, 1.0, 0.9167, 1.0, 0.9167, 1.0, 1.0, 1.0, 1.0, 1.0, 0.3333, 1.0, 0.3333, 1.0, 0.4167, 1.0, 0.4167, 1.0, 0.5833, 1.0, 0.5833, 1.0, 0.6667, 1.0, 0.6667, 1.0, 7.451e-08, 1.0, 7.451e-08, 1.0, 0.08333, 1.0, 0.08333, 1.0, 0.8333, 1.0, 0.8333, 1.0, 0.9167, 1.0, 0.9167, 1.0, 0.25, 1.0, 0.25, 1.0, 0.3333, 1.0, 0.3333, 1.0, 0.5, 1.0, 0.5, 1.0, 0.5833, 1.0, 0.5833, 1.0, 0.75, 1.0, 0.75, 1.0, 0.8333, 1.0, 0.8333, 1.0, 0.1667, 1.0, 0.1667, 1.0, 0.25, 1.0, 0.25, 1.0, 0.75, 1.0, 0.75, 1.0, 0.8333, 1.0, 0.8333, 1.0, 0.4167, 1.0, 0.4167, 1.0, 0.5, 1.0, 0.5, 1.0, 0.6667, 1.0, 0.6667, 1.0, 0.75, 1.0, 0.75, 1.0, 0.08333, 1.0, 0.08333, 1.0, 0.1667, 1.0, 0.1667, 1.0, 0.9167, 1.0, 0.9167, 1.0, 1.0, 1.0, 1.0, 1.0, 0.3333, 1.0, 0.3333, 1.0, 0.4167, 1.0, 0.4167, 1.0, 0.5833, 1.0, 0.5833, 1.0, 0.6667, 1.0, 0.6667, 1.0, 7.451e-08, 1.0, 7.451e-08, 1.0, 0.08333, 1.0, 0.08333, 1.0, 0.8333, 1.0, 0.8333, 1.0, 0.9167, 1.0, 0.9167, 1.0, 0.25, 1.0, 0.25, 1.0, 0.3333, 1.0, 0.3333, 1.0, 0.5, 1.0, 0.5, 1.0, 0.5833, 1.0, 0.5833, 1.0, 0.75, 1.0, 0.75, 1.0, 0.8333, 1.0, 0.8333, 1.0, 0.37, 0.4578, 0.4578, 0.37, 0.49, 0.25, 0.4578, 0.13, 0.37, 0.04215, 0.25, 0.01, 0.13, 0.04215, 0.04215, 0.13, 0.01, 0.25, 0.04215, 0.37, 0.13, 0.4578, 0.25, 0.49, 0.1667, 1.0, 0.1667, 1.0, 0.25, 1.0, 0.25, 1.0, 0.4167, 1.0, 0.4167, 1.0, 0.5, 1.0, 0.5, 1.0, 0.6667, 1.0, 0.6667, 1.0, 0.75, 1.0, 0.75, 1.0, 0.08333, 1.0, 0.08333, 1.0, 0.1667, 1.0, 0.1667, 1.0, 0.9167, 1.0, 0.9167, 1.0, 1.0, 1.0, 1.0, 1.0, 0.3333, 1.0, 0.3333, 1.0, 0.4167, 1.0, 0.4167, 1.0, 0.5833, 1.0, 0.5833, 1.0, 0.6667, 1.0, 0.6667, 1.0, 7.451e-08, 1.0, 7.451e-08, 1.0, 0.08333, 1.0, 0.08333, 1.0, 0.8333, 1.0, 0.8333, 1.0, 0.9167, 1.0, 0.9167, 1.0, 0.25, 1.0, 0.25, 1.0, 0.3333, 1.0, 0.3333, 1.0, 0.5, 1.0, 0.5, 1.0, 0.5833, 1.0, 0.5833, 1.0, 1.0, 0.5, 1.0, 1.0, 0.9167, 1.0, 0.9167, 0.5, 0.9167, 0.5, 0.9167, 1.0, 0.8333, 1.0, 0.8333, 0.5, 0.8333, 0.5, 0.8333, 1.0, 0.75, 1.0, 0.75, 0.5, 0.75, 0.5, 0.75, 1.0, 0.6667, 1.0, 0.6667, 0.5, 0.6667, 0.5, 0.6667, 1.0, 0.5833, 1.0, 0.5833, 0.5, 0.5833, 0.5, 0.5833, 1.0, 0.5, 1.0, 0.5, 0.5, 0.5, 0.5, 0.5, 1.0, 0.4167, 1.0, 0.4167, 0.5, 0.4167, 0.5, 0.4167, 1.0, 0.3333, 1.0, 0.3333, 0.5, 0.3333, 0.5, 0.3333, 1.0, 0.25, 1.0, 0.25, 0.5, 0.25, 0.5, 0.25, 1.0, 0.1667, 1.0, 0.1667, 0.5, 0.1667, 0.5, 0.1667, 1.0, 0.08333, 1.0, 0.08333, 0.5, 0.08333, 0.5, 0.08333, 1.0, 7.451e-08, 1.0, 7.451e-08, 0.5])
me_cylinder_003.materials.append(mat_chair_frame)
me_cylinder_003.use_remesh_fix_poles = True
me_cylinder_003.use_remesh_preserve_attributes = False
me_cylinder_003.use_mirror_vertex_groups = False
me_cylinder_003.update()
me_cylinder_005 = bpy.data.meshes.new('Cylinder.005')
me_cylinder_005.from_pydata([(0.6116, 0.02711, -1.391), (0.6116, 0.02711, 0.02153), (0.6274, 0.02286, -1.391), (0.6274, 0.02286, 0.02153), (0.6391, 0.01124, -1.391), (0.6391, 0.01124, 0.02153), (0.6433, -0.004623, -1.391), (0.6433, -0.004623, 0.02153), (0.6391, -0.02049, -1.391), (0.6391, -0.02049, 0.02153), (0.6274, -0.0321, -1.391), (0.6274, -0.0321, 0.02153), (0.6116, -0.03635, -1.391), (0.6116, -0.03635, 0.02153), (0.5957, -0.0321, -1.391), (0.5957, -0.0321, 0.02153), (0.5841, -0.02049, -1.391), (0.5841, -0.02049, 0.02153), (0.5798, -0.004623, -1.391), (0.5798, -0.004623, 0.02153), (0.5841, 0.01124, -1.391), (0.5841, 0.01124, 0.02153), (0.5957, 0.02286, -1.391), (0.5957, 0.02286, 0.02153), (-0.6116, 0.02711, -1.391), (-0.6116, 0.02711, 0.02153), (-0.6274, 0.02286, -1.391), (-0.6274, 0.02286, 0.02153), (-0.6391, 0.01124, -1.391), (-0.6391, 0.01124, 0.02153), (-0.6433, -0.004623, -1.391), (-0.6433, -0.004623, 0.02153), (-0.6391, -0.02049, -1.391), (-0.6391, -0.02049, 0.02153), (-0.6274, -0.0321, -1.391), (-0.6274, -0.0321, 0.02153), (-0.6116, -0.03635, -1.391), (-0.6116, -0.03635, 0.02153), (-0.5957, -0.0321, -1.391), (-0.5957, -0.0321, 0.02153), (-0.5841, -0.02049, -1.391), (-0.5841, -0.02049, 0.02153), (-0.5798, -0.004623, -1.391), (-0.5798, -0.004623, 0.02153), (-0.5841, 0.01124, -1.391), (-0.5841, 0.01124, 0.02153), (-0.5957, 0.02286, -1.391), (-0.5957, 0.02286, 0.02153), (0.6285, 0.01585, -0.9423), (-0.6285, 0.01585, -0.9423), (0.6285, 0.01623, -0.9313), (-0.6285, 0.01623, -0.9313), (0.6285, 0.01103, -0.9215), (-0.6285, 0.01103, -0.9215), (0.6285, 0.001629, -0.9156), (-0.6285, 0.001629, -0.9156), (0.6285, -0.009449, -0.9152), (-0.6285, -0.009449, -0.9152), (0.6285, -0.01924, -0.9204), (-0.6285, -0.01924, -0.9204), (0.6285, -0.02511, -0.9298), (-0.6285, -0.02511, -0.9298), (0.6285, -0.02549, -0.9409), (-0.6285, -0.02549, -0.9409), (0.6285, -0.02029, -0.9507), (-0.6285, -0.02029, -0.9507), (0.6285, -0.01089, -0.9566), (-0.6285, -0.01089, -0.9566), (0.6285, 0.0001874, -0.9569), (-0.6285, 0.0001876, -0.9569), (0.6285, 0.009974, -0.9517), (-0.6285, 0.009974, -0.9517)], [], [(0, 1, 3, 2), (2, 3, 5, 4), (4, 5, 7, 6), (6, 7, 9, 8), (8, 9, 11, 10), (10, 11, 13, 12), (12, 13, 15, 14), (14, 15, 17, 16), (16, 17, 19, 18), (18, 19, 21, 20), (20, 21, 23, 22), (22, 23, 1, 0), (24, 26, 27, 25), (26, 28, 29, 27), (28, 30, 31, 29), (30, 32, 33, 31), (32, 34, 35, 33), (34, 36, 37, 35), (36, 38, 39, 37), (38, 40, 41, 39), (40, 42, 43, 41), (42, 44, 45, 43), (44, 46, 47, 45), (46, 24, 25, 47), (48, 49, 51, 50), (50, 51, 53, 52), (52, 53, 55, 54), (54, 55, 57, 56), (56, 57, 59, 58), (58, 59, 61, 60), (60, 61, 63, 62), (62, 63, 65, 64), (64, 65, 67, 66), (66, 67, 69, 68), (68, 69, 71, 70), (70, 71, 49, 48)])
me_cylinder_005.polygons.foreach_set('use_smooth', [True] * 36)
_uv = me_cylinder_005.uv_layers.new(name='UVMap')
_uv.uv.foreach_set('vector', [1.0, 0.5, 1.0, 1.0, 0.9167, 1.0, 0.9167, 0.5, 0.9167, 0.5, 0.9167, 1.0, 0.8333, 1.0, 0.8333, 0.5, 0.8333, 0.5, 0.8333, 1.0, 0.75, 1.0, 0.75, 0.5, 0.75, 0.5, 0.75, 1.0, 0.6667, 1.0, 0.6667, 0.5, 0.6667, 0.5, 0.6667, 1.0, 0.5833, 1.0, 0.5833, 0.5, 0.5833, 0.5, 0.5833, 1.0, 0.5, 1.0, 0.5, 0.5, 0.5, 0.5, 0.5, 1.0, 0.4167, 1.0, 0.4167, 0.5, 0.4167, 0.5, 0.4167, 1.0, 0.3333, 1.0, 0.3333, 0.5, 0.3333, 0.5, 0.3333, 1.0, 0.25, 1.0, 0.25, 0.5, 0.25, 0.5, 0.25, 1.0, 0.1667, 1.0, 0.1667, 0.5, 0.1667, 0.5, 0.1667, 1.0, 0.08333, 1.0, 0.08333, 0.5, 0.08333, 0.5, 0.08333, 1.0, 7.451e-08, 1.0, 7.451e-08, 0.5, 1.0, 0.5, 0.9167, 0.5, 0.9167, 1.0, 1.0, 1.0, 0.9167, 0.5, 0.8333, 0.5, 0.8333, 1.0, 0.9167, 1.0, 0.8333, 0.5, 0.75, 0.5, 0.75, 1.0, 0.8333, 1.0, 0.75, 0.5, 0.6667, 0.5, 0.6667, 1.0, 0.75, 1.0, 0.6667, 0.5, 0.5833, 0.5, 0.5833, 1.0, 0.6667, 1.0, 0.5833, 0.5, 0.5, 0.5, 0.5, 1.0, 0.5833, 1.0, 0.5, 0.5, 0.4167, 0.5, 0.4167, 1.0, 0.5, 1.0, 0.4167, 0.5, 0.3333, 0.5, 0.3333, 1.0, 0.4167, 1.0, 0.3333, 0.5, 0.25, 0.5, 0.25, 1.0, 0.3333, 1.0, 0.25, 0.5, 0.1667, 0.5, 0.1667, 1.0, 0.25, 1.0, 0.1667, 0.5, 0.08333, 0.5, 0.08333, 1.0, 0.1667, 1.0, 0.08333, 0.5, 7.451e-08, 0.5, 7.451e-08, 1.0, 0.08333, 1.0, 1.0, 0.5, 1.0, 1.0, 0.9167, 1.0, 0.9167, 0.5, 0.9167, 0.5, 0.9167, 1.0, 0.8333, 1.0, 0.8333, 0.5, 0.8333, 0.5, 0.8333, 1.0, 0.75, 1.0, 0.75, 0.5, 0.75, 0.5, 0.75, 1.0, 0.6667, 1.0, 0.6667, 0.5, 0.6667, 0.5, 0.6667, 1.0, 0.5833, 1.0, 0.5833, 0.5, 0.5833, 0.5, 0.5833, 1.0, 0.5, 1.0, 0.5, 0.5, 0.5, 0.5, 0.5, 1.0, 0.4167, 1.0, 0.4167, 0.5, 0.4167, 0.5, 0.4167, 1.0, 0.3333, 1.0, 0.3333, 0.5, 0.3333, 0.5, 0.3333, 1.0, 0.25, 1.0, 0.25, 0.5, 0.25, 0.5, 0.25, 1.0, 0.1667, 1.0, 0.1667, 0.5, 0.1667, 0.5, 0.1667, 1.0, 0.08333, 1.0, 0.08333, 0.5, 0.08333, 0.5, 0.08333, 1.0, 7.451e-08, 1.0, 7.451e-08, 0.5])
me_cylinder_005.materials.append(mat_chair_frame)
me_cylinder_005.use_remesh_fix_poles = True
me_cylinder_005.use_remesh_preserve_attributes = False
me_cylinder_005.use_mirror_vertex_groups = False
me_cylinder_005.update()
me_cylinder_007 = bpy.data.meshes.new('Cylinder.007')
me_cylinder_007.from_pydata([(0.5756, 0.01422, 0.9587), (0.5501, 0.01264, 1.043), (0.5089, 0.01119, 1.12), (0.4533, 0.009914, 1.188), (0.3855, 0.008866, 1.244), (0.3082, 0.008088, 1.285), (0.2243, 0.007608, 1.31), (0.137, 0.007445, 1.319), (0.5248, 0.01577, 0.8769), (0.5783, 0.01475, 0.9307), (0.5537, 0.01567, 0.8821), (0.5733, 0.0153, 0.9018), (0.2243, -0.0516, 1.31), (0.2127, -0.11, 1.25), (0.2228, -0.0812, 1.301), (0.2185, -0.1026, 1.279), (0.3082, -0.05112, 1.284), (0.2854, -0.1096, 1.228), (0.3052, -0.08073, 1.276), (0.2968, -0.1021, 1.256), (0.1342, -0.1101, 1.258), (0.1371, -0.05176, 1.318), (0.1356, -0.1027, 1.288), (0.1367, -0.08136, 1.31), (0.4533, -0.04929, 1.187), (0.4111, -0.108, 1.144), (0.4477, -0.07893, 1.181), (0.4322, -0.1004, 1.165), (0.5756, -0.04498, 0.9579), (0.517, -0.1043, 0.9454), (0.5678, -0.0747, 0.9559), (0.5463, -0.0964, 0.9513), (0.4592, -0.1069, 1.085), (0.5089, -0.04801, 1.119), (0.4841, -0.09923, 1.102), (0.5023, -0.07768, 1.114), (0.3524, -0.1089, 1.192), (0.3856, -0.05034, 1.243), (0.369, -0.1014, 1.217), (0.3811, -0.07996, 1.236), (0.5502, -0.04656, 1.042), (0.495, -0.1056, 1.018), (0.5428, -0.07625, 1.038), (0.5226, -0.09787, 1.03), (0.5784, -0.04445, 0.9298), (0.5249, -0.04344, 0.876), (0.518, -0.1041, 0.9355), (0.5735, -0.04391, 0.9008), (0.5701, -0.07418, 0.9305), (0.5654, -0.0724, 0.9027), (0.5238, -0.07331, 0.8838), (0.5539, -0.04353, 0.881), (0.5516, -0.07214, 0.8887), (0.5479, -0.09607, 0.9326), (0.5212, -0.09556, 0.9057), (0.5498, -0.08781, 0.9041), (-0.5756, 0.01422, 0.9587), (-0.5501, 0.01264, 1.043), (-0.5089, 0.01119, 1.12), (-0.4533, 0.009914, 1.188), (-0.3855, 0.008866, 1.244), (-0.3082, 0.008088, 1.285), (-0.2243, 0.007608, 1.31), (-0.137, 0.007445, 1.319), (-0.5248, 0.01577, 0.8769), (-0.5783, 0.01475, 0.9307), (-0.5537, 0.01567, 0.8821), (-0.5733, 0.0153, 0.9018), (-0.2243, -0.0516, 1.31), (-0.2127, -0.11, 1.25), (-0.2228, -0.0812, 1.301), (-0.2185, -0.1026, 1.279), (-0.3082, -0.05112, 1.284), (-0.2854, -0.1096, 1.228), (-0.3052, -0.08073, 1.276), (-0.2968, -0.1021, 1.256), (-0.1342, -0.1101, 1.258), (-0.1371, -0.05176, 1.318), (-0.1356, -0.1027, 1.288), (-0.1367, -0.08136, 1.31), (-0.4533, -0.04929, 1.187), (-0.4111, -0.108, 1.144), (-0.4477, -0.07893, 1.181), (-0.4322, -0.1004, 1.165), (-0.5756, -0.04498, 0.9579), (-0.517, -0.1043, 0.9454), (-0.5678, -0.0747, 0.9559), (-0.5463, -0.0964, 0.9513), (-0.4592, -0.1069, 1.085), (-0.5089, -0.04801, 1.119), (-0.4841, -0.09923, 1.102), (-0.5023, -0.07768, 1.114), (-0.3524, -0.1089, 1.192), (-0.3856, -0.05034, 1.243), (-0.369, -0.1014, 1.217), (-0.3811, -0.07996, 1.236), (-0.5502, -0.04656, 1.042), (-0.495, -0.1056, 1.018), (-0.5428, -0.07625, 1.038), (-0.5226, -0.09787, 1.03), (-0.5784, -0.04445, 0.9298), (-0.5249, -0.04344, 0.876), (-0.518, -0.1041, 0.9355), (-0.5735, -0.04391, 0.9008), (-0.5701, -0.07418, 0.9305), (-0.5654, -0.0724, 0.9027), (-0.5238, -0.07331, 0.8838), (-0.5539, -0.04353, 0.881), (-0.5516, -0.07214, 0.8887), (-0.5479, -0.09607, 0.9326), (-0.5212, -0.09556, 0.9057), (-0.5498, -0.08781, 0.9041), (-0.07537, 0.007445, 1.319), (0.07537, 0.007445, 1.319), (0.0, 0.007445, 1.319), (0.07535, 0.01501, 0.9177), (-0.07535, 0.01501, 0.9177), (0.0, 0.01496, 0.9206), (0.07538, -0.05176, 1.318), (-0.07538, -0.05176, 1.318), (0.0, -0.05176, 1.318), (-0.07538, -0.1101, 1.258), (0.07538, -0.1101, 1.258), (0.0, -0.1101, 1.258), (-0.07539, -0.08136, 1.31), (0.07539, -0.08136, 1.31), (0.0, -0.08136, 1.31), (-0.07539, -0.1027, 1.288), (0.07539, -0.1027, 1.288), (0.0, -0.1027, 1.288), (0.07538, -0.1048, 0.9757), (-0.07538, -0.1048, 0.9757), (0.0, -0.1049, 0.9786), (-0.07534, -0.04419, 0.9169), (0.07534, -0.04419, 0.9169), (0.0, -0.04424, 0.9197), (-0.07536, -0.09629, 0.946), (0.07536, -0.09629, 0.946), (0.0, -0.09634, 0.9488), (-0.07535, -0.07409, 0.9245), (0.07535, -0.07409, 0.9245), (0.0, -0.07414, 0.9273)], [], [(1, 40, 28, 0), (64, 116, 133, 101), (7, 21, 12, 6), (5, 16, 37, 4), (131, 121, 76, 69, 73, 92, 81, 88, 97, 85, 102), (6, 12, 16, 5), (2, 33, 40, 1), (3, 24, 33, 2), (112, 63, 77, 119), (116, 64, 66, 67, 65, 56, 57, 58, 59, 60, 61, 62, 63, 112), (4, 37, 24, 3), (44, 48, 49, 47), (47, 49, 52, 51), (45, 51, 52, 50), (50, 52, 55, 54), (46, 54, 55, 53), (53, 55, 49, 48), (49, 55, 52), (21, 23, 14, 12), (23, 22, 15, 14), (22, 20, 13, 15), (17, 19, 15, 13), (19, 18, 14, 15), (18, 16, 12, 14), (127, 78, 76, 121), (124, 79, 78, 127), (130, 46, 29, 41, 32, 25, 36, 17, 13, 20, 122), (25, 27, 38, 36), (27, 26, 39, 38), (26, 24, 37, 39), (41, 43, 34, 32), (43, 42, 35, 34), (42, 40, 33, 35), (32, 34, 27, 25), (34, 35, 26, 27), (35, 33, 24, 26), (36, 38, 19, 17), (38, 39, 18, 19), (39, 37, 16, 18), (40, 42, 30, 28), (42, 43, 31, 30), (43, 41, 29, 31), (28, 30, 48, 44), (30, 31, 53, 48), (31, 29, 46, 53), (139, 106, 101, 133), (136, 110, 106, 139), (137, 140, 50, 54), (44, 47, 11, 9), (47, 51, 10, 11), (51, 45, 8, 10), (0, 28, 44, 9), (57, 56, 84, 96), (119, 77, 79, 124), (63, 62, 68, 77), (61, 60, 93, 72), (125, 128, 22, 23), (62, 61, 72, 68), (58, 57, 96, 89), (59, 58, 89, 80), (8, 45, 134, 115), (113, 118, 21, 7), (60, 59, 80, 93), (100, 103, 105, 104), (103, 107, 108, 105), (101, 106, 108, 107), (106, 110, 111, 108), (102, 109, 111, 110), (109, 104, 105, 111), (105, 108, 111), (77, 68, 70, 79), (79, 70, 71, 78), (78, 71, 69, 76), (73, 69, 71, 75), (75, 71, 70, 74), (74, 70, 68, 72), (118, 125, 23, 21), (131, 102, 110, 136), (128, 122, 20, 22), (81, 92, 94, 83), (83, 94, 95, 82), (82, 95, 93, 80), (97, 88, 90, 99), (99, 90, 91, 98), (98, 91, 89, 96), (88, 81, 83, 90), (90, 83, 82, 91), (91, 82, 80, 89), (92, 73, 75, 94), (94, 75, 74, 95), (95, 74, 72, 93), (96, 84, 86, 98), (98, 86, 87, 99), (99, 87, 85, 97), (84, 100, 104, 86), (86, 104, 109, 87), (87, 109, 102, 85), (130, 137, 54, 46), (140, 134, 45, 50), (100, 65, 67, 103), (103, 67, 66, 107), (107, 66, 64, 101), (56, 65, 100, 84), (116, 112, 114, 117), (117, 114, 113, 115), (125, 118, 120, 126), (126, 120, 119, 124), (128, 125, 126, 129), (129, 126, 124, 127), (122, 128, 129, 123), (123, 129, 127, 121), (137, 130, 132, 138), (138, 132, 131, 136), (140, 137, 138, 141), (141, 138, 136, 139), (134, 140, 141, 135), (135, 141, 139, 133), (115, 134, 135, 117), (117, 135, 133, 116), (130, 122, 123, 132), (132, 123, 121, 131), (118, 113, 114, 120), (120, 114, 112, 119), (115, 113, 7, 6, 5, 4, 3, 2, 1, 0, 9, 11, 10, 8)])
me_cylinder_007.polygons.foreach_set('use_smooth', [True] * 124)
_uv = me_cylinder_007.uv_layers.new(name='UVMap')
_uv.uv.foreach_set('vector', [0.1667, 1.0, 0.1667, 1.0, 0.1667, 1.0, 0.1667, 1.0, 0.1667, 1.0, 0.1667, 1.0, 0.1667, 1.0, 0.1667, 1.0, 0.1667, 1.0, 0.1667, 1.0, 0.1667, 1.0, 0.1667, 1.0, 0.1667, 1.0, 0.1667, 1.0, 0.1667, 1.0, 0.1667, 1.0, 0.1667, 1.0, 0.1667, 1.0, 0.1667, 1.0, 0.1667, 1.0, 0.1667, 1.0, 0.1667, 1.0, 0.1667, 1.0, 0.1667, 1.0, 0.1667, 1.0, 0.1667, 1.0, 0.1667, 1.0, 0.1667, 1.0, 0.1667, 1.0, 0.1667, 1.0, 0.1667, 1.0, 0.1667, 1.0, 0.1667, 1.0, 0.1667, 1.0, 0.1667, 1.0, 0.1667, 1.0, 0.1667, 1.0, 0.1667, 1.0, 0.1667, 1.0, 0.1667, 1.0, 0.1667, 1.0, 0.1667, 1.0, 0.1667, 1.0, 0.1667, 1.0, 0.1667, 1.0, 0.1667, 1.0, 0.1667, 1.0, 0.1667, 1.0, 0.1667, 1.0, 0.1667, 1.0, 0.1667, 1.0, 0.1667, 1.0, 0.1667, 1.0, 0.1667, 1.0, 0.1667, 1.0, 0.1667, 1.0, 0.1667, 1.0, 0.1667, 1.0, 0.1667, 1.0, 0.1667, 1.0, 0.1667, 1.0, 0.1667, 1.0, 0.1667, 1.0, 0.1667, 1.0, 0.1667, 1.0, 0.1667, 1.0, 0.1667, 1.0, 0.1667, 1.0, 0.1667, 1.0, 0.1667, 1.0, 0.1667, 1.0, 0.1667, 1.0, 0.1667, 1.0, 0.1667, 1.0, 0.1667, 1.0, 0.1667, 1.0, 0.1667, 1.0, 0.1667, 1.0, 0.1667, 1.0, 0.1667, 1.0, 0.1667, 1.0, 0.1667, 1.0, 0.1667, 1.0, 0.1667, 1.0, 0.1667, 1.0, 0.1667, 1.0, 0.1667, 1.0, 0.1667, 1.0, 0.1667, 1.0, 0.1667, 1.0, 0.1667, 1.0, 0.1667, 1.0, 0.1667, 1.0, 0.1667, 1.0, 0.1667, 1.0, 0.1667, 1.0, 0.1667, 1.0, 0.1667, 1.0, 0.1667, 1.0, 0.1667, 1.0, 0.1667, 1.0, 0.1667, 1.0, 0.1667, 1.0, 0.1667, 1.0, 0.1667, 1.0, 0.1667, 1.0, 0.1667, 1.0, 0.1667, 1.0, 0.1667, 1.0, 0.1667, 1.0, 0.1667, 1.0, 0.1667, 1.0, 0.1667, 1.0, 0.1667, 1.0, 0.1667, 1.0, 0.1667, 1.0, 0.1667, 1.0, 0.1667, 1.0, 0.1667, 1.0, 0.1667, 1.0, 0.1667, 1.0, 0.1667, 1.0, 0.1667, 1.0, 0.1667, 1.0, 0.1667, 1.0, 0.1667, 1.0, 0.1667, 1.0, 0.1667, 1.0, 0.1667, 1.0, 0.1667, 1.0, 0.1667, 1.0, 0.1667, 1.0, 0.1667, 1.0, 0.1667, 1.0, 0.1667, 1.0, 0.1667, 1.0, 0.1667, 1.0, 0.1667, 1.0, 0.1667, 1.0, 0.1667, 1.0, 0.1667, 1.0, 0.1667, 1.0, 0.1667, 1.0, 0.1667, 1.0, 0.1667, 1.0, 0.1667, 1.0, 0.1667, 1.0, 0.1667, 1.0, 0.1667, 1.0, 0.1667, 1.0, 0.1667, 1.0, 0.1667, 1.0, 0.1667, 1.0, 0.1667, 1.0, 0.1667, 1.0, 0.1667, 1.0, 0.1667, 1.0, 0.1667, 1.0, 0.1667, 1.0, 0.1667, 1.0, 0.1667, 1.0, 0.1667, 1.0, 0.1667, 1.0, 0.1667, 1.0, 0.1667, 1.0, 0.1667, 1.0, 0.1667, 1.0, 0.1667, 1.0, 0.1667, 1.0, 0.1667, 1.0, 0.1667, 1.0, 0.1667, 1.0, 0.1667, 1.0, 0.1667, 1.0, 0.1667, 1.0, 0.1667, 1.0, 0.1667, 1.0, 0.1667, 1.0, 0.1667, 1.0, 0.1667, 1.0, 0.1667, 1.0, 0.1667, 1.0, 0.1667, 1.0, 0.1667, 1.0, 0.1667, 1.0, 0.1667, 1.0, 0.1667, 1.0, 0.1667, 1.0, 0.1667, 1.0, 0.1667, 1.0, 0.1667, 1.0, 0.1667, 1.0, 0.1667, 1.0, 0.1667, 1.0, 0.1667, 1.0, 0.1667, 1.0, 0.1667, 1.0, 0.1667, 1.0, 0.1667, 1.0, 0.1667, 1.0, 0.1667, 1.0, 0.1667, 1.0, 0.1667, 1.0, 0.1667, 1.0, 0.1667, 1.0, 0.1667, 1.0, 0.1667, 1.0, 0.1667, 1.0, 0.1667, 1.0, 0.1667, 1.0, 0.1667, 1.0, 0.1667, 1.0, 0.1667, 1.0, 0.1667, 1.0, 0.1667, 1.0, 0.1667, 1.0, 0.1667, 1.0, 0.1667, 1.0, 0.1667, 1.0, 0.1667, 1.0, 0.1667, 1.0, 0.1667, 1.0, 0.1667, 1.0, 0.1667, 1.0, 0.1667, 1.0, 0.1667, 1.0, 0.1667, 1.0, 0.1667, 1.0, 0.1667, 1.0, 0.1667, 1.0, 0.1667, 1.0, 0.1667, 1.0, 0.1667, 1.0, 0.1667, 1.0, 0.1667, 1.0, 0.1667, 1.0, 0.1667, 1.0, 0.1667, 1.0, 0.1667, 1.0, 0.1667, 1.0, 0.1667, 1.0, 0.1667, 1.0, 0.1667, 1.0, 0.1667, 1.0, 0.1667, 1.0, 0.1667, 1.0, 0.1667, 1.0, 0.1667, 1.0, 0.1667, 1.0, 0.1667, 1.0, 0.1667, 1.0, 0.1667, 1.0, 0.1667, 1.0, 0.1667, 1.0, 0.1667, 1.0, 0.1667, 1.0, 0.1667, 1.0, 0.1667, 1.0, 0.1667, 1.0, 0.1667, 1.0, 0.1667, 1.0, 0.1667, 1.0, 0.1667, 1.0, 0.1667, 1.0, 0.1667, 1.0, 0.1667, 1.0, 0.1667, 1.0, 0.1667, 1.0, 0.1667, 1.0, 0.1667, 1.0, 0.1667, 1.0, 0.1667, 1.0, 0.1667, 1.0, 0.1667, 1.0, 0.1667, 1.0, 0.1667, 1.0, 0.1667, 1.0, 0.1667, 1.0, 0.1667, 1.0, 0.1667, 1.0, 0.1667, 1.0, 0.1667, 1.0, 0.1667, 1.0, 0.1667, 1.0, 0.1667, 1.0, 0.1667, 1.0, 0.1667, 1.0, 0.1667, 1.0, 0.1667, 1.0, 0.1667, 1.0, 0.1667, 1.0, 0.1667, 1.0, 0.1667, 1.0, 0.1667, 1.0, 0.1667, 1.0, 0.1667, 1.0, 0.1667, 1.0, 0.1667, 1.0, 0.1667, 1.0, 0.1667, 1.0, 0.1667, 1.0, 0.1667, 1.0, 0.1667, 1.0, 0.1667, 1.0, 0.1667, 1.0, 0.1667, 1.0, 0.1667, 1.0, 0.1667, 1.0, 0.1667, 1.0, 0.1667, 1.0, 0.1667, 1.0, 0.1667, 1.0, 0.1667, 1.0, 0.1667, 1.0, 0.1667, 1.0, 0.1667, 1.0, 0.1667, 1.0, 0.1667, 1.0, 0.1667, 1.0, 0.1667, 1.0, 0.1667, 1.0, 0.1667, 1.0, 0.1667, 1.0, 0.1667, 1.0, 0.1667, 1.0, 0.1667, 1.0, 0.1667, 1.0, 0.1667, 1.0, 0.1667, 1.0, 0.1667, 1.0, 0.1667, 1.0, 0.1667, 1.0, 0.1667, 1.0, 0.1667, 1.0, 0.1667, 1.0, 0.1667, 1.0, 0.1667, 1.0, 0.1667, 1.0, 0.1667, 1.0, 0.1667, 1.0, 0.1667, 1.0, 0.1667, 1.0, 0.1667, 1.0, 0.1667, 1.0, 0.1667, 1.0, 0.1667, 1.0, 0.1667, 1.0, 0.1667, 1.0, 0.1667, 1.0, 0.1667, 1.0, 0.1667, 1.0, 0.1667, 1.0, 0.1667, 1.0, 0.1667, 1.0, 0.1667, 1.0, 0.1667, 1.0, 0.1667, 1.0, 0.1667, 1.0, 0.1667, 1.0, 0.1667, 1.0, 0.1667, 1.0, 0.1667, 1.0, 0.1667, 1.0, 0.1667, 1.0, 0.1667, 1.0, 0.1667, 1.0, 0.1667, 1.0, 0.1667, 1.0, 0.1667, 1.0, 0.1667, 1.0, 0.1667, 1.0, 0.1667, 1.0, 0.1667, 1.0, 0.1667, 1.0, 0.1667, 1.0, 0.1667, 1.0, 0.1667, 1.0, 0.1667, 1.0, 0.1667, 1.0, 0.1667, 1.0, 0.1667, 1.0, 0.1667, 1.0, 0.1667, 1.0, 0.1667, 1.0, 0.1667, 1.0, 0.1667, 1.0, 0.1667, 1.0, 0.1667, 1.0, 0.1667, 1.0, 0.1667, 1.0, 0.1667, 1.0, 0.1667, 1.0, 0.1667, 1.0, 0.1667, 1.0, 0.1667, 1.0, 0.1667, 1.0, 0.1667, 1.0, 0.1667, 1.0, 0.1667, 1.0, 0.1667, 1.0, 0.1667, 1.0, 0.1667, 1.0, 0.1667, 1.0, 0.1667, 1.0, 0.1667, 1.0, 0.1667, 1.0, 0.1667, 1.0, 0.1667, 1.0, 0.1667, 1.0, 0.1667, 1.0, 0.1667, 1.0, 0.1667, 1.0, 0.1667, 1.0, 0.1667, 1.0, 0.1667, 1.0, 0.1667, 1.0, 0.1667, 1.0, 0.1667, 1.0, 0.1667, 1.0, 0.1667, 1.0, 0.1667, 1.0, 0.1667, 1.0, 0.1667, 1.0, 0.1667, 1.0, 0.1667, 1.0, 0.1667, 1.0, 0.1667, 1.0, 0.1667, 1.0, 0.1667, 1.0, 0.1667, 1.0, 0.1667, 1.0, 0.1667, 1.0, 0.1667, 1.0, 0.1667, 1.0, 0.1667, 1.0, 0.1667, 1.0, 0.1667, 1.0, 0.1667, 1.0, 0.1667, 1.0, 0.1667, 1.0, 0.1667, 1.0, 0.1667, 1.0, 0.1667, 1.0, 0.1667, 1.0, 0.1667, 1.0, 0.1667, 1.0, 0.1667, 1.0, 0.1667, 1.0, 0.1667, 1.0, 0.1667, 1.0, 0.1667, 1.0, 0.1667, 1.0, 0.1667, 1.0, 0.1667, 1.0, 0.1667, 1.0, 0.1667, 1.0, 0.1667, 1.0, 0.1667, 1.0, 0.1667, 1.0, 0.1667, 1.0, 0.1667, 1.0, 0.1667, 1.0, 0.1667, 1.0, 0.1667, 1.0, 0.1667, 1.0, 0.1667, 1.0, 0.1667, 1.0, 0.1667, 1.0, 0.1667, 1.0, 0.1667, 1.0, 0.1667, 1.0, 0.1667, 1.0, 0.1667, 1.0, 0.1667, 1.0, 0.1667, 1.0, 0.1667, 1.0, 0.1667, 1.0, 0.1667, 1.0, 0.1667, 1.0, 0.1667, 1.0, 0.1667, 1.0, 0.1667, 1.0, 0.1667, 1.0, 0.1667, 1.0, 0.1667, 1.0, 0.1667, 1.0, 0.1667, 1.0, 0.1667, 1.0, 0.1667, 1.0, 0.1667, 1.0, 0.1667, 1.0, 0.1667, 1.0, 0.1667, 1.0, 0.1667, 1.0, 0.1667, 1.0, 0.1667, 1.0, 0.1667, 1.0, 0.1667, 1.0, 0.1667, 1.0, 0.1667, 1.0, 0.1667, 1.0, 0.1667, 1.0, 0.1667, 1.0, 0.1667, 1.0, 0.1667, 1.0, 0.1667, 1.0, 0.1667, 1.0, 0.1667, 1.0, 0.1667, 1.0, 0.1667, 1.0, 0.1667, 1.0, 0.1667, 1.0, 0.1667, 1.0, 0.1667, 1.0, 0.1667, 1.0, 0.1667, 1.0, 0.1667, 1.0, 0.1667, 1.0, 0.1667, 1.0, 0.1667, 1.0, 0.1667, 1.0, 0.1667, 1.0, 0.1667, 1.0, 0.1667, 1.0, 0.1667, 1.0, 0.1667, 1.0, 0.1667, 1.0, 0.1667, 1.0])
me_cylinder_007.materials.append(mat_chair_top)
me_cylinder_007.use_remesh_fix_poles = True
me_cylinder_007.use_remesh_preserve_attributes = False
me_cylinder_007.use_mirror_vertex_groups = False
me_cylinder_007.update()
me_cylinder_007.normals_split_custom_set([tuple(v) for v in zip(*[iter([0.05568, 0.9976, 0.04187, 0.9207, -0.09381, 0.3789, 0.9661, -0.09132, 0.2413, 0.03875, 0.9988, 0.02851, 0.01216, 0.9894, -0.1448, 0.01274, 0.9909, -0.134, 0.08259, -0.07571, -0.9937, 0.07428, -0.07604, -0.9943, 0.003034, 0.9975, 0.07025, 0.05777, -0.1036, 0.9929, 0.195, -0.1033, 0.9753, 0.01177, 0.9969, 0.07794, 0.02316, 0.997, 0.07444, 0.3819, -0.1023, 0.9185, 0.5542, -0.1007, 0.8263, 0.03356, 0.9971, 0.0689, 0.002489, -0.9988, -0.04845, 1.623e-05, -0.9999, -0.01046, -0.0005776, -1.0, -0.008395, -0.002256, -1.0, -0.007279, -0.004433, -1.0, -0.008086, -0.006437, -0.9999, -0.009165, -0.008204, -0.9999, -0.01063, -0.00967, -0.9999, -0.01237, -0.01072, -0.9998, -0.01439, -0.006757, -0.9998, -0.01702, -1.02e-05, -0.9987, -0.0506, 0.01177, 0.9969, 0.07794, 0.195, -0.1033, 0.9753, 0.3819, -0.1023, 0.9185, 0.02316, 0.997, 0.07444, 0.05012, 0.9974, 0.0523, 0.8288, -0.0964, 0.5512, 0.9207, -0.09381, 0.3789, 0.05568, 0.9976, 0.04187, 0.04265, 0.9972, 0.06142, 0.705, -0.09876, 0.7023, 0.8288, -0.0964, 0.5512, 0.05012, 0.9974, 0.0523, 2.42e-05, 0.9983, 0.05911, -0.003034, 0.9975, 0.07025, -0.05778, -0.1036, 0.9929, 7.595e-06, -0.1038, 0.9946, 0.01274, 0.9909, -0.134, 0.01216, 0.9894, -0.1448, -0.008612, 1.0, 0.002037, -0.01691, 0.9998, 0.01036, -0.01976, 0.9996, 0.01803, -0.03875, 0.9988, 0.02851, -0.05572, 0.9976, 0.04178, -0.05018, 0.9974, 0.05222, -0.04269, 0.9972, 0.06138, -0.03356, 0.9971, 0.0689, -0.0231, 0.997, 0.07446, -0.01177, 0.9969, 0.07794, -0.003034, 0.9975, 0.07025, 2.42e-05, 0.9983, 0.05911, 0.03356, 0.9971, 0.0689, 0.5542, -0.1007, 0.8263, 0.705, -0.09876, 0.7023, 0.04265, 0.9972, 0.06142, 0.9952, -0.08901, -0.04103, 0.8702, -0.4897, -0.05483, 0.8164, -0.4491, -0.3629, 0.893, -0.07939, -0.4431, 0.893, -0.07939, -0.4431, 0.8164, -0.4491, -0.3629, 0.3596, -0.4424, -0.8216, 0.4475, -0.07322, -0.8913, -0.07427, -0.07603, -0.9943, 0.4475, -0.07322, -0.8913, 0.3596, -0.4424, -0.8216, -0.06454, -0.488, -0.8705, -0.06454, -0.488, -0.8705, 0.3596, -0.4424, -0.8216, 0.3881, -0.8297, -0.4012, -0.03119, -0.8577, -0.5132, 6.013e-06, -0.9987, -0.05061, -0.03119, -0.8577, -0.5132, 0.3881, -0.8297, -0.4012, 0.4965, -0.8602, -0.1167, 0.4965, -0.8602, -0.1167, 0.3881, -0.8297, -0.4012, 0.8164, -0.4491, -0.3629, 0.8702, -0.4897, -0.05483, 0.8164, -0.4491, -0.3629, 0.3881, -0.8297, -0.4012, 0.3596, -0.4424, -0.8216, 0.05777, -0.1036, 0.9929, 0.05016, -0.5116, 0.8578, 0.1698, -0.5115, 0.8424, 0.195, -0.1033, 0.9753, 0.05016, -0.5116, 0.8578, 0.02894, -0.8727, 0.4874, 0.09855, -0.8721, 0.4793, 0.1698, -0.5115, 0.8424, 0.02894, -0.8727, 0.4874, 0.0005776, -1.0, -0.008395, 0.002258, -1.0, -0.007279, 0.09855, -0.8721, 0.4793, 0.004432, -1.0, -0.008086, 0.1941, -0.871, 0.4514, 0.09855, -0.8721, 0.4793, 0.002258, -1.0, -0.007279, 0.1941, -0.871, 0.4514, 0.333, -0.5101, 0.793, 0.1698, -0.5115, 0.8424, 0.09855, -0.8721, 0.4793, 0.333, -0.5101, 0.793, 0.3819, -0.1023, 0.9185, 0.195, -0.1033, 0.9753, 0.1698, -0.5115, 0.8424, 2.02e-06, -0.8742, 0.4855, -0.02894, -0.8727, 0.4874, -0.0005776, -1.0, -0.008395, 1.623e-05, -0.9999, -0.01046, 3.415e-07, -0.513, 0.8584, -0.05016, -0.5116, 0.8578, -0.02894, -0.8727, 0.4874, 2.02e-06, -0.8742, 0.4855, -0.002488, -0.9988, -0.04845, 6.013e-06, -0.9987, -0.05061, 0.006755, -0.9998, -0.01701, 0.01072, -0.9998, -0.01439, 0.009626, -0.9999, -0.0124, 0.0082, -0.9999, -0.01063, 0.006452, -0.9999, -0.009175, 0.004432, -1.0, -0.008086, 0.002258, -1.0, -0.007279, 0.0005776, -1.0, -0.008395, -1.421e-05, -0.9999, -0.01046, 0.0082, -0.9999, -0.01063, 0.3582, -0.869, 0.3414, 0.2815, -0.8702, 0.4045, 0.006452, -0.9999, -0.009175, 0.3582, -0.869, 0.3414, 0.6146, -0.5069, 0.6044, 0.4831, -0.5087, 0.7126, 0.2815, -0.8702, 0.4045, 0.6146, -0.5069, 0.6044, 0.705, -0.09876, 0.7023, 0.5542, -0.1007, 0.8263, 0.4831, -0.5087, 0.7126, 0.01072, -0.9998, -0.01439, 0.4676, -0.866, 0.177, 0.4209, -0.8676, 0.2646, 0.009626, -0.9999, -0.0124, 0.4676, -0.866, 0.177, 0.8024, -0.5023, 0.3223, 0.7224, -0.5048, 0.4726, 0.4209, -0.8676, 0.2646, 0.8024, -0.5023, 0.3223, 0.9207, -0.09381, 0.3789, 0.8288, -0.0964, 0.5512, 0.7224, -0.5048, 0.4726, 0.009626, -0.9999, -0.0124, 0.4209, -0.8676, 0.2646, 0.3582, -0.869, 0.3414, 0.0082, -0.9999, -0.01063, 0.4209, -0.8676, 0.2646, 0.7224, -0.5048, 0.4726, 0.6146, -0.5069, 0.6044, 0.3582, -0.869, 0.3414, 0.7224, -0.5048, 0.4726, 0.8288, -0.0964, 0.5512, 0.705, -0.09876, 0.7023, 0.6146, -0.5069, 0.6044, 0.006452, -0.9999, -0.009175, 0.2815, -0.8702, 0.4045, 0.1941, -0.871, 0.4514, 0.004432, -1.0, -0.008086, 0.2815, -0.8702, 0.4045, 0.4831, -0.5087, 0.7126, 0.333, -0.5101, 0.793, 0.1941, -0.871, 0.4514, 0.4831, -0.5087, 0.7126, 0.5542, -0.1007, 0.8263, 0.3819, -0.1023, 0.9185, 0.333, -0.5101, 0.793, 0.9207, -0.09381, 0.3789, 0.8024, -0.5023, 0.3223, 0.8437, -0.4963, 0.2048, 0.9661, -0.09132, 0.2413, 0.8024, -0.5023, 0.3223, 0.4676, -0.866, 0.177, 0.4977, -0.8599, 0.113, 0.8437, -0.4963, 0.2048, 0.4676, -0.866, 0.177, 0.01072, -0.9998, -0.01439, 0.006755, -0.9998, -0.01701, 0.4977, -0.8599, 0.113, 0.9661, -0.09132, 0.2413, 0.8437, -0.4963, 0.2048, 0.8702, -0.4897, -0.05483, 0.9952, -0.08901, -0.04103, 0.8437, -0.4963, 0.2048, 0.4977, -0.8599, 0.113, 0.4965, -0.8602, -0.1167, 0.8702, -0.4897, -0.05483, 0.4977, -0.8599, 0.113, 0.006755, -0.9998, -0.01701, 6.013e-06, -0.9987, -0.05061, 0.4965, -0.8602, -0.1167, 0.07148, -0.4877, -0.8701, 0.06454, -0.488, -0.8705, 0.07428, -0.07604, -0.9943, 0.08259, -0.07571, -0.9937, 0.04138, -0.8563, -0.5148, 0.03119, -0.8577, -0.5132, 0.06454, -0.488, -0.8705, 0.07148, -0.4877, -0.8701, -0.04138, -0.8563, -0.5148, -0.07148, -0.4877, -0.8701, -0.06454, -0.488, -0.8705, -0.03119, -0.8577, -0.5132, 0.9952, -0.08901, -0.04103, 0.893, -0.07939, -0.4431, 0.01691, 0.9998, 0.01036, 0.01976, 0.9996, 0.01805, 0.893, -0.07939, -0.4431, 0.4475, -0.07322, -0.8913, 0.008612, 1.0, 0.002037, 0.01691, 0.9998, 0.01036, 0.4475, -0.07322, -0.8913, -0.07427, -0.07603, -0.9943, -0.01214, 0.9894, -0.1448, 0.008612, 1.0, 0.002037, 0.03875, 0.9988, 0.02851, 0.9661, -0.09132, 0.2413, 0.9952, -0.08901, -0.04103, 0.01976, 0.9996, 0.01805, -0.05572, 0.9976, 0.04178, -0.03875, 0.9988, 0.02851, -0.9661, -0.09132, 0.2413, -0.9207, -0.09381, 0.3788, 7.595e-06, -0.1038, 0.9946, -0.05778, -0.1036, 0.9929, -0.05016, -0.5116, 0.8578, 3.415e-07, -0.513, 0.8584, -0.003034, 0.9975, 0.07025, -0.01177, 0.9969, 0.07794, -0.195, -0.1033, 0.9753, -0.05778, -0.1036, 0.9929, -0.0231, 0.997, 0.07446, -0.03356, 0.9971, 0.0689, -0.5541, -0.1007, 0.8263, -0.3819, -0.1023, 0.9185, -6.002e-07, -0.5131, 0.8584, -2.076e-06, -0.8742, 0.4855, 0.02894, -0.8727, 0.4874, 0.05016, -0.5116, 0.8578, -0.01177, 0.9969, 0.07794, -0.0231, 0.997, 0.07446, -0.3819, -0.1023, 0.9185, -0.195, -0.1033, 0.9753, -0.05018, 0.9974, 0.05222, -0.05572, 0.9976, 0.04178, -0.9207, -0.09381, 0.3788, -0.8288, -0.0964, 0.5511, -0.04269, 0.9972, 0.06138, -0.05018, 0.9974, 0.05222, -0.8288, -0.0964, 0.5511, -0.705, -0.09876, 0.7022, -0.01214, 0.9894, -0.1448, -0.07427, -0.07603, -0.9943, -0.08259, -0.07571, -0.9937, -0.01269, 0.9909, -0.134, -0.0002389, 0.9983, 0.05911, -1.999e-06, -0.1038, 0.9946, 0.05777, -0.1036, 0.9929, 0.003034, 0.9975, 0.07025, -0.03356, 0.9971, 0.0689, -0.04269, 0.9972, 0.06138, -0.705, -0.09876, 0.7022, -0.5541, -0.1007, 0.8263, -0.9952, -0.08901, -0.04103, -0.893, -0.07939, -0.4431, -0.8164, -0.4491, -0.3629, -0.8702, -0.4897, -0.05483, -0.893, -0.07939, -0.4431, -0.4475, -0.07322, -0.8913, -0.3596, -0.4424, -0.8216, -0.8164, -0.4491, -0.3629, 0.07428, -0.07604, -0.9943, 0.06454, -0.488, -0.8705, -0.3596, -0.4424, -0.8216, -0.4475, -0.07322, -0.8913, 0.06454, -0.488, -0.8705, 0.03119, -0.8577, -0.5132, -0.3881, -0.8297, -0.4012, -0.3596, -0.4424, -0.8216, -1.02e-05, -0.9987, -0.0506, -0.4965, -0.8602, -0.1167, -0.3881, -0.8297, -0.4012, 0.03119, -0.8577, -0.5132, -0.4965, -0.8602, -0.1167, -0.8702, -0.4897, -0.05483, -0.8164, -0.4491, -0.3629, -0.3881, -0.8297, -0.4012, -0.8164, -0.4491, -0.3629, -0.3596, -0.4424, -0.8216, -0.3881, -0.8297, -0.4012, -0.05778, -0.1036, 0.9929, -0.195, -0.1033, 0.9753, -0.1698, -0.5115, 0.8424, -0.05016, -0.5116, 0.8578, -0.05016, -0.5116, 0.8578, -0.1698, -0.5115, 0.8424, -0.09856, -0.8721, 0.4794, -0.02894, -0.8727, 0.4874, -0.02894, -0.8727, 0.4874, -0.09856, -0.8721, 0.4794, -0.002256, -1.0, -0.007279, -0.0005776, -1.0, -0.008395, -0.004433, -1.0, -0.008086, -0.002256, -1.0, -0.007279, -0.09856, -0.8721, 0.4794, -0.1941, -0.871, 0.4513, -0.1941, -0.871, 0.4513, -0.09856, -0.8721, 0.4794, -0.1698, -0.5115, 0.8424, -0.333, -0.5101, 0.7931, -0.333, -0.5101, 0.7931, -0.1698, -0.5115, 0.8424, -0.195, -0.1033, 0.9753, -0.3819, -0.1023, 0.9185, -1.999e-06, -0.1038, 0.9946, -6.002e-07, -0.5131, 0.8584, 0.05016, -0.5116, 0.8578, 0.05777, -0.1036, 0.9929, 0.002489, -0.9988, -0.04845, -1.02e-05, -0.9987, -0.0506, 0.03119, -0.8577, -0.5132, 0.04138, -0.8563, -0.5148, -2.076e-06, -0.8742, 0.4855, -1.421e-05, -0.9999, -0.01046, 0.0005776, -1.0, -0.008395, 0.02894, -0.8727, 0.4874, -0.008204, -0.9999, -0.01063, -0.006437, -0.9999, -0.009165, -0.2815, -0.8702, 0.4044, -0.3581, -0.869, 0.3414, -0.3581, -0.869, 0.3414, -0.2815, -0.8702, 0.4044, -0.4832, -0.5087, 0.7126, -0.6146, -0.5069, 0.6044, -0.6146, -0.5069, 0.6044, -0.4832, -0.5087, 0.7126, -0.5541, -0.1007, 0.8263, -0.705, -0.09876, 0.7022, -0.01072, -0.9998, -0.01439, -0.00967, -0.9999, -0.01237, -0.421, -0.8676, 0.2646, -0.4675, -0.866, 0.1771, -0.4675, -0.866, 0.1771, -0.421, -0.8676, 0.2646, -0.7224, -0.5048, 0.4726, -0.8024, -0.5023, 0.3223, -0.8024, -0.5023, 0.3223, -0.7224, -0.5048, 0.4726, -0.8288, -0.0964, 0.5511, -0.9207, -0.09381, 0.3788, -0.00967, -0.9999, -0.01237, -0.008204, -0.9999, -0.01063, -0.3581, -0.869, 0.3414, -0.421, -0.8676, 0.2646, -0.421, -0.8676, 0.2646, -0.3581, -0.869, 0.3414, -0.6146, -0.5069, 0.6044, -0.7224, -0.5048, 0.4726, -0.7224, -0.5048, 0.4726, -0.6146, -0.5069, 0.6044, -0.705, -0.09876, 0.7022, -0.8288, -0.0964, 0.5511, -0.006437, -0.9999, -0.009165, -0.004433, -1.0, -0.008086, -0.1941, -0.871, 0.4513, -0.2815, -0.8702, 0.4044, -0.2815, -0.8702, 0.4044, -0.1941, -0.871, 0.4513, -0.333, -0.5101, 0.7931, -0.4832, -0.5087, 0.7126, -0.4832, -0.5087, 0.7126, -0.333, -0.5101, 0.7931, -0.3819, -0.1023, 0.9185, -0.5541, -0.1007, 0.8263, -0.9207, -0.09381, 0.3788, -0.9661, -0.09132, 0.2413, -0.8437, -0.4963, 0.2048, -0.8024, -0.5023, 0.3223, -0.8024, -0.5023, 0.3223, -0.8437, -0.4963, 0.2048, -0.4977, -0.8599, 0.113, -0.4675, -0.866, 0.1771, -0.4675, -0.866, 0.1771, -0.4977, -0.8599, 0.113, -0.006757, -0.9998, -0.01702, -0.01072, -0.9998, -0.01439, -0.9661, -0.09132, 0.2413, -0.9952, -0.08901, -0.04103, -0.8702, -0.4897, -0.05483, -0.8437, -0.4963, 0.2048, -0.8437, -0.4963, 0.2048, -0.8702, -0.4897, -0.05483, -0.4965, -0.8602, -0.1167, -0.4977, -0.8599, 0.113, -0.4977, -0.8599, 0.113, -0.4965, -0.8602, -0.1167, -1.02e-05, -0.9987, -0.0506, -0.006757, -0.9998, -0.01702, -0.002488, -0.9988, -0.04845, -0.04138, -0.8563, -0.5148, -0.03119, -0.8577, -0.5132, 6.013e-06, -0.9987, -0.05061, -0.07148, -0.4877, -0.8701, -0.08259, -0.07571, -0.9937, -0.07427, -0.07603, -0.9943, -0.06454, -0.488, -0.8705, -0.9952, -0.08901, -0.04103, -0.01976, 0.9996, 0.01803, -0.01691, 0.9998, 0.01036, -0.893, -0.07939, -0.4431, -0.893, -0.07939, -0.4431, -0.01691, 0.9998, 0.01036, -0.008612, 1.0, 0.002037, -0.4475, -0.07322, -0.8913, -0.4475, -0.07322, -0.8913, -0.008612, 1.0, 0.002037, 0.01216, 0.9894, -0.1448, 0.07428, -0.07604, -0.9943, -0.03875, 0.9988, 0.02851, -0.01976, 0.9996, 0.01803, -0.9952, -0.08901, -0.04103, -0.9661, -0.09132, 0.2413, 0.01274, 0.9909, -0.134, 2.42e-05, 0.9983, 0.05911, 0.0, 0.9863, 0.165, -1.202e-05, 0.9918, -0.1278, -1.202e-05, 0.9918, -0.1278, 0.0, 0.9863, 0.165, -0.0002389, 0.9983, 0.05911, -0.01269, 0.9909, -0.134, -6.002e-07, -0.5131, 0.8584, -1.999e-06, -0.1038, 0.9946, -3.994e-06, -0.1038, 0.9946, 0.0, -0.5136, 0.858, 0.0, -0.5136, 0.858, -3.994e-06, -0.1038, 0.9946, 7.595e-06, -0.1038, 0.9946, 3.415e-07, -0.513, 0.8584, -2.076e-06, -0.8742, 0.4855, -6.002e-07, -0.5131, 0.8584, 0.0, -0.5136, 0.858, -1.734e-08, -0.8749, 0.4843, -1.734e-08, -0.8749, 0.4843, 0.0, -0.5136, 0.858, 3.415e-07, -0.513, 0.8584, 2.02e-06, -0.8742, 0.4855, -1.421e-05, -0.9999, -0.01046, -2.076e-06, -0.8742, 0.4855, -1.734e-08, -0.8749, 0.4843, -5.014e-06, -1.0, 0.006818, -5.014e-06, -1.0, 0.006818, -1.734e-08, -0.8749, 0.4843, 2.02e-06, -0.8742, 0.4855, 1.623e-05, -0.9999, -0.01046, -0.04138, -0.8563, -0.5148, -0.002488, -0.9988, -0.04845, 2.915e-05, -0.999, -0.04447, -1.79e-07, -0.8578, -0.514, -1.79e-07, -0.8578, -0.514, 2.915e-05, -0.999, -0.04447, 0.002489, -0.9988, -0.04845, 0.04138, -0.8563, -0.5148, -0.07148, -0.4877, -0.8701, -0.04138, -0.8563, -0.5148, -1.79e-07, -0.8578, -0.514, 2.39e-07, -0.4882, -0.8727, 2.39e-07, -0.4882, -0.8727, -1.79e-07, -0.8578, -0.514, 0.04138, -0.8563, -0.5148, 0.07148, -0.4877, -0.8701, -0.08259, -0.07571, -0.9937, -0.07148, -0.4877, -0.8701, 2.39e-07, -0.4882, -0.8727, 1.198e-06, -0.07526, -0.9972, 1.198e-06, -0.07526, -0.9972, 2.39e-07, -0.4882, -0.8727, 0.07148, -0.4877, -0.8701, 0.08259, -0.07571, -0.9937, -0.01269, 0.9909, -0.134, -0.08259, -0.07571, -0.9937, 1.198e-06, -0.07526, -0.9972, -1.202e-05, 0.9918, -0.1278, -1.202e-05, 0.9918, -0.1278, 1.198e-06, -0.07526, -0.9972, 0.08259, -0.07571, -0.9937, 0.01274, 0.9909, -0.134, -0.002488, -0.9988, -0.04845, -1.421e-05, -0.9999, -0.01046, -5.014e-06, -1.0, 0.006818, 2.915e-05, -0.999, -0.04447, 2.915e-05, -0.999, -0.04447, -5.014e-06, -1.0, 0.006818, 1.623e-05, -0.9999, -0.01046, 0.002489, -0.9988, -0.04845, -1.999e-06, -0.1038, 0.9946, -0.0002389, 0.9983, 0.05911, 0.0, 0.9863, 0.165, -3.994e-06, -0.1038, 0.9946, -3.994e-06, -0.1038, 0.9946, 0.0, 0.9863, 0.165, 2.42e-05, 0.9983, 0.05911, 7.595e-06, -0.1038, 0.9946, -0.01269, 0.9909, -0.134, -0.0002389, 0.9983, 0.05911, 0.003034, 0.9975, 0.07025, 0.01177, 0.9969, 0.07794, 0.02316, 0.997, 0.07444, 0.03356, 0.9971, 0.0689, 0.04265, 0.9972, 0.06142, 0.05012, 0.9974, 0.0523, 0.05568, 0.9976, 0.04187, 0.03875, 0.9988, 0.02851, 0.01976, 0.9996, 0.01805, 0.01691, 0.9998, 0.01036, 0.008612, 1.0, 0.002037, -0.01214, 0.9894, -0.1448])] * 3)])

# ---- objects
ob_chair_seat = bpy.data.objects.new('chair_seat', me_cube_001)
ob_chair_frame = bpy.data.objects.new('chair_frame', me_cylinder_003)
ob_chair_stands = bpy.data.objects.new('chair_stands', me_cylinder_005)
ob_chair_back = bpy.data.objects.new('chair_back', me_cylinder_007)

# ---- transforms, parenting, visibility, modifiers, constraints
ob_chair_seat.location = (2.048e-17, 0.2613, 1.046)
ob_chair_seat.scale = (1.097, 1.0, 1.0)
ob_chair_seat.lineart.crease_threshold = 0.0
_m = ob_chair_seat.modifiers.new('Auto Smooth', 'NODES')
_m.node_group = ng_auto_smooth
_gi = [s.identifier for s in ng_auto_smooth.interface.items_tree if s.item_type == 'SOCKET' and s.in_out == 'INPUT']
_m[_gi[1]] = 0.5236  # Angle
ob_chair_frame.location = (2.327e-16, 0.2611, 1.042)
ob_chair_frame.rotation_euler = (-0.536, -1.134e-16, 3.114e-17)
ob_chair_frame.scale = (0.8713, 1.0, 1.0)
ob_chair_frame.lineart.crease_threshold = 0.0
_m = ob_chair_frame.modifiers.new('Auto Smooth', 'NODES')
_m.node_group = ng_auto_smooth
_gi = [s.identifier for s in ng_auto_smooth.interface.items_tree if s.item_type == 'SOCKET' and s.in_out == 'INPUT']
_m[_gi[1]] = 0.576  # Angle
ob_chair_stands.location = (2.507e-16, 0.4522, 1.342)
ob_chair_stands.rotation_euler = (0.2966, 6.491e-17, 9.698e-18)
ob_chair_stands.scale = (0.8713, 1.0, 1.0)
ob_chair_stands.lineart.crease_threshold = 0.0
_m = ob_chair_stands.modifiers.new('Auto Smooth', 'NODES')
_m.node_group = ng_auto_smooth
_gi = [s.identifier for s in ng_auto_smooth.interface.items_tree if s.item_type == 'SOCKET' and s.in_out == 'INPUT']
_m[_gi[1]] = 0.6632  # Angle
ob_chair_back.location = (1.939e-16, 0.1496, 0.8668)
ob_chair_back.rotation_euler = (-0.536, -1.134e-16, 3.114e-17)
ob_chair_back.scale = (0.8713, 0.4035, 1.0)
ob_chair_back.lineart.crease_threshold = 0.0

# ---- collection membership
col_geometry.objects.link(ob_chair_seat)
col_geometry.objects.link(ob_chair_frame)
col_geometry.objects.link(ob_chair_stands)
col_geometry.objects.link(ob_chair_back)

# ---- scene / render settings (as saved in the file)
scene.frame_start = 1; scene.frame_end = 250; scene.frame_set(1)
scene.render.engine = 'BLENDER_EEVEE_NEXT'
scene.cycles.feature_set = 'EXPERIMENTAL'
scene.cycles.use_denoising = False
scene.cycles.samples = 128
scene.cycles.sampling_pattern = 'TABULATED_SOBOL'
scene.cycles.use_light_tree = False
scene.cycles.caustics_reflective = False
scene.cycles.caustics_refractive = False
scene.cycles.blur_glossy = 0.5
scene.cycles.max_bounces = 4
scene.cycles.diffuse_bounces = 2
scene.cycles.glossy_bounces = 3
scene.cycles.transmission_bounces = 8
scene.cycles.volume_bounces = 2
scene.eevee.use_gtao = True
scene.eevee.use_raytracing = True
scene.view_settings.view_transform = 'Filmic'
bpy.context.view_layer.update()

# ---- added for rendering (the .blend has no active camera and no usable light): camera, sun
cam_auto = bpy.data.cameras.new('AutoCamera')
cam_auto.lens = 50.0
cam_auto.sensor_width = 36.0
cam_auto.clip_end = 1000.0
ob_auto_camera = bpy.data.objects.new('AutoCamera', cam_auto)
scene.collection.objects.link(ob_auto_camera)
ob_auto_camera.location = (2.4877, -2.74091, 3.02173)
ob_auto_camera.rotation_euler = (1.09748, -7.21219e-08, 0.694738)
scene.camera = ob_auto_camera
light_auto_sun = bpy.data.lights.new('AutoSun', 'SUN')
light_auto_sun.energy = 3.0
light_auto_sun.angle = 0.0523599
ob_auto_sun = bpy.data.objects.new('AutoSun', light_auto_sun)
scene.collection.objects.link(ob_auto_sun)
ob_auto_sun.rotation_euler = (0.872665, 0.174533, 0.523599)
bpy.context.view_layer.update()
